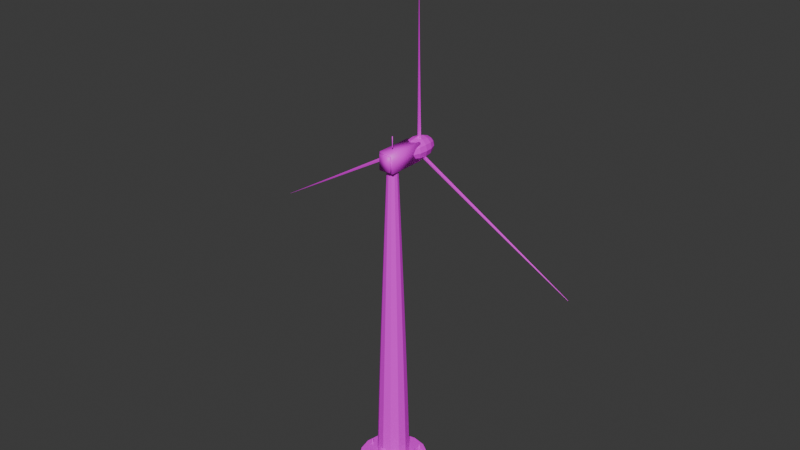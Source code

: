 # Source: aerogeneradorOptimizado.blend  (saved by Blender 5.0.119; exported with 4.5.12 LTS)
import bpy
from mathutils import Matrix  # noqa: F401  (used for matrix-valued properties, if any)

bpy.ops.wm.read_factory_settings(use_empty=True)
scene = bpy.context.scene
scene.name = 'Scene'

# ---- collections
col_collection = bpy.data.collections.new('Collection'); scene.collection.children.link(col_collection)

# ---- images (referenced by path relative to the original .blend; pixels are not part of the script)
import os
ASSET_DIR = os.environ.get("B2B_ASSET_DIR", "")  # directory of the original .blend (textures are referenced by path, not embedded)
HERE = os.path.dirname(os.path.abspath(__file__))  # packed textures are extracted next to this script under _unpacked/

def load_image(name, relpath, width, height, colorspace="sRGB"):
    """Load a texture the original file referenced (path relative to the .blend, or extracted next to this script)."""
    p = next((c for c in (os.path.join(HERE, relpath), os.path.join(ASSET_DIR, relpath)) if relpath and os.path.exists(c)), "")
    if p:
        img = bpy.data.images.load(p, check_existing=True)
        img.name = name
    else:  # same state as the original file: an image datablock whose file is absent (Cycles renders it pink)
        img = bpy.data.images.new(name, width, height)
        img.source = "FILE"
        img.filepath = "//" + (relpath or name)
    img.colorspace_settings.name = colorspace
    return img
img_aerogeneradorpng_png = load_image('aerogeneradorpng.png', 'aerogeneradorpng.png', 1024, 1024, 'sRGB')

# ---- materials (node trees are filled in below, after node groups)
mat_material_003 = bpy.data.materials.new('Material.003')

# ---- material node trees
mat_material_003.use_nodes = True; mat_material_003.node_tree.nodes.clear()
_N = mat_material_003.node_tree.nodes; _L = mat_material_003.node_tree.links
n0 = _N.new('ShaderNodeBsdfPrincipled'); n0.name = 'Principled BSDF'; n0.location = (-200, 100)
n1 = _N.new('ShaderNodeOutputMaterial'); n1.name = 'Material Output'; n1.location = (200, 100)
n2 = _N.new('ShaderNodeTexImage'); n2.name = 'Image Texture'; n2.location = (-614, 30)
n2.image = img_aerogeneradorpng_png
_L.new(n0.outputs[0], n1.inputs[0])
_L.new(n2.outputs[0], n0.inputs[0])
n1.is_active_output = True

# ---- world
world_world = bpy.data.worlds.new('World'); scene.world = world_world
world_world.use_nodes = True; world_world.node_tree.nodes.clear()
_N = world_world.node_tree.nodes; _L = world_world.node_tree.links
n0 = _N.new('ShaderNodeOutputWorld'); n0.name = 'World Output'; n0.location = (200, 100)
n1 = _N.new('ShaderNodeBackground'); n1.name = 'Background'; n1.location = (-200, 100)
n1.inputs[0].default_value = (0.05088, 0.05088, 0.05088, 1.0)
_L.new(n1.outputs[0], n0.inputs[0])
n0.is_active_output = True
world_world.color = (0.05088, 0.05088, 0.05088)
world_world.sun_shadow_jitter_overblur = 0.0

# ---- meshes
me_aspa_3 = bpy.data.meshes.new('Aspa_3')
me_aspa_3.from_pydata([(0.0, 8.2, 76.98), (-0.05, 8.28, 77.06), (-0.2, 8.35, 77.32), (-0.4, 8.27, 77.67), (-0.5, 8.2, 77.84), (-0.3, 8.15, 77.5), (-3.897, 8.2, 74.73), (-3.944, 8.267, 74.81), (-4.082, 8.315, 75.05), (-4.261, 8.223, 75.36), (-4.349, 8.149, 75.51), (-4.167, 8.124, 75.2), (-7.794, 8.2, 72.48), (-7.838, 8.256, 72.55), (-7.962, 8.285, 72.77), (-8.12, 8.184, 73.04), (-8.198, 8.109, 73.18), (-8.034, 8.105, 72.89), (-11.69, 8.2, 70.23), (-11.73, 8.245, 70.3), (-11.84, 8.258, 70.49), (-11.98, 8.154, 70.73), (-12.05, 8.08, 70.84), (-11.9, 8.093, 70.59), (-15.59, 8.2, 67.98), (-15.62, 8.235, 68.04), (-15.72, 8.236, 68.21), (-15.84, 8.132, 68.41), (-15.89, 8.062, 68.51), (-15.77, 8.087, 68.29), (-19.49, 8.2, 65.73), (-19.52, 8.226, 65.78), (-19.6, 8.218, 65.92), (-19.69, 8.119, 66.09), (-19.74, 8.054, 66.17), (-19.63, 8.087, 65.99), (-23.38, 8.2, 63.48), (-23.41, 8.219, 63.52), (-23.48, 8.204, 63.64), (-23.55, 8.114, 63.77), (-23.59, 8.057, 63.83), (-23.5, 8.093, 63.69), (-27.28, 8.2, 61.23), (-27.3, 8.212, 61.26), (-27.35, 8.195, 61.35), (-27.41, 8.118, 61.46), (-27.44, 8.07, 61.5), (-27.37, 8.106, 61.39), (-31.18, 8.2, 58.98), (-31.19, 8.207, 59.0), (-31.23, 8.191, 59.07), (-31.27, 8.13, 59.14), (-31.29, 8.093, 59.17), (-31.24, 8.125, 59.09), (-35.07, 8.2, 56.73), (-35.08, 8.203, 56.74), (-35.11, 8.191, 56.78), (-35.13, 8.15, 56.83), (-35.14, 8.126, 56.84), (-35.11, 8.149, 56.79), (-38.97, 8.2, 54.48), (-38.97, 8.201, 54.48), (-38.98, 8.195, 54.5), (-38.99, 8.178, 54.52), (-39.0, 8.168, 54.52), (-38.99, 8.178, 54.5), (-3.815e-06, 8.0, 7.629e-06), (-3.815e-06, 8.0, 1.0), (3.061, 7.391, 7.629e-06), (3.061, 7.391, 1.0), (5.657, 5.657, 7.629e-06), (5.657, 5.657, 1.0), (7.391, 3.061, 7.629e-06), (7.391, 3.061, 1.0), (8.0, 0.0, 0.0), (8.0, 0.0, 1.0), (7.391, -3.061, 7.629e-06), (7.391, -3.061, 1.0), (5.657, -5.657, 7.629e-06), (5.657, -5.657, 1.0), (3.061, -7.391, 7.629e-06), (3.061, -7.391, 1.0), (-3.815e-06, -8.0, 7.629e-06), (-3.815e-06, -8.0, 1.0), (-3.061, -7.391, 0.0), (-3.061, -7.391, 1.0), (-5.657, -5.657, 7.629e-06), (-5.657, -5.657, 1.0), (-7.391, -3.061, 7.629e-06), (-7.391, -3.061, 1.0), (-8.0, 0.0, 7.629e-06), (-8.0, 0.0, 1.0), (-7.391, 3.061, 7.629e-06), (-7.391, 3.061, 1.0), (-5.657, 5.657, 7.629e-06), (-5.657, 5.657, 1.0), (-3.061, 7.391, 0.0), (-3.061, 7.391, 1.0), (-3.815e-06, 5.0, 0.5), (-3.815e-06, 5.0, 2.5), (1.913, 4.619, 0.5), (1.913, 4.619, 2.5), (3.536, 3.536, 0.5), (3.536, 3.536, 2.5), (4.619, 1.913, 0.5), (4.619, 1.913, 2.5), (5.0, 0.0, 0.5), (5.0, 0.0, 2.5), (4.619, -1.913, 0.5), (4.619, -1.913, 2.5), (3.536, -3.536, 0.5), (3.536, -3.536, 2.5), (1.913, -4.619, 0.5), (1.913, -4.619, 2.5), (-3.815e-06, -5.0, 0.5), (-3.815e-06, -5.0, 2.5), (-1.913, -4.619, 0.5), (-1.913, -4.619, 2.5), (-3.536, -3.536, 0.5), (-3.536, -3.536, 2.5), (-4.619, -1.913, 0.5), (-4.619, -1.913, 2.5), (-5.0, 0.0, 0.5), (-5.0, 0.0, 2.5), (-4.619, 1.913, 0.5), (-4.619, 1.913, 2.5), (-3.536, 3.536, 0.5), (-3.536, 3.536, 2.5), (-1.913, 4.619, 0.5), (-1.913, 4.619, 2.5), (6.5, 0.2, 1.0), (6.5, 0.2, 2.2), (6.673, 0.1, 1.0), (6.673, 0.1, 2.2), (6.673, -0.1, 1.0), (6.673, -0.1, 2.2), (6.5, -0.2, 1.0), (6.5, -0.2, 2.2), (6.327, -0.1, 1.0), (6.327, -0.1, 2.2), (6.327, 0.1, 1.0), (6.327, 0.1, 2.2), (3.25, 5.829, 1.0), (3.25, 5.829, 2.2), (3.423, 5.729, 1.0), (3.423, 5.729, 2.2), (3.423, 5.529, 1.0), (3.423, 5.529, 2.2), (3.25, 5.429, 1.0), (3.25, 5.429, 2.2), (3.077, 5.529, 1.0), (3.077, 5.529, 2.2), (3.077, 5.729, 1.0), (3.077, 5.729, 2.2), (-3.25, 5.829, 1.0), (-3.25, 5.829, 2.2), (-3.077, 5.729, 1.0), (-3.077, 5.729, 2.2), (-3.077, 5.529, 1.0), (-3.077, 5.529, 2.2), (-3.25, 5.429, 1.0), (-3.25, 5.429, 2.2), (-3.423, 5.529, 1.0), (-3.423, 5.529, 2.2), (-3.423, 5.729, 1.0), (-3.423, 5.729, 2.2), (-6.5, 0.2, 1.0), (-6.5, 0.2, 2.2), (-6.327, 0.1, 1.0), (-6.327, 0.1, 2.2), (-6.327, -0.1, 1.0), (-6.327, -0.1, 2.2), (-6.5, -0.2, 1.0), (-6.5, -0.2, 2.2), (-6.673, -0.1, 1.0), (-6.673, -0.1, 2.2), (-6.673, 0.1, 1.0), (-6.673, 0.1, 2.2), (-3.25, -5.429, 1.0), (-3.25, -5.429, 2.2), (-3.077, -5.529, 1.0), (-3.077, -5.529, 2.2), (-3.077, -5.729, 1.0), (-3.077, -5.729, 2.2), (-3.25, -5.829, 1.0), (-3.25, -5.829, 2.2), (-3.423, -5.729, 1.0), (-3.423, -5.729, 2.2), (-3.423, -5.529, 1.0), (-3.423, -5.529, 2.2), (3.25, -5.429, 1.0), (3.25, -5.429, 2.2), (3.423, -5.529, 1.0), (3.423, -5.529, 2.2), (3.423, -5.729, 1.0), (3.423, -5.729, 2.2), (3.25, -5.829, 1.0), (3.25, -5.829, 2.2), (3.077, -5.729, 1.0), (3.077, -5.729, 2.2), (3.077, -5.529, 1.0), (3.077, -5.529, 2.2), (3.8, 0.0, 1.2), (3.291, 1.9, 1.2), (1.9, 3.291, 1.2), (-3.815e-06, 3.8, 1.2), (-1.9, 3.291, 1.2), (-3.291, 1.9, 1.2), (-3.8, 0.0, 1.2), (-3.291, -1.9, 1.2), (-1.9, -3.291, 1.2), (-3.815e-06, -3.8, 1.2), (1.9, -3.291, 1.2), (3.291, -1.9, 1.2), (3.586, 0.0, 10.58), (3.105, 1.793, 10.58), (1.793, 3.105, 10.58), (-1.907e-06, 3.586, 10.58), (-1.793, 3.105, 10.58), (-3.105, 1.793, 10.58), (-3.586, 0.0, 10.58), (-3.105, -1.793, 10.58), (-1.793, -3.105, 10.58), (-1.907e-06, -3.586, 10.58), (1.793, -3.105, 10.58), (3.105, -1.793, 10.58), (3.307, 0.0, 19.95), (2.864, 1.654, 19.95), (1.654, 2.864, 19.95), (0.0, 3.307, 19.95), (-1.654, 2.864, 19.95), (-2.864, 1.654, 19.95), (-3.307, 0.0, 19.95), (-2.864, -1.654, 19.95), (-1.654, -2.864, 19.95), (0.0, -3.307, 19.95), (1.654, -2.864, 19.95), (2.864, -1.654, 19.95), (2.999, 0.0, 29.33), (2.597, 1.499, 29.33), (1.499, 2.597, 29.33), (0.0, 2.999, 29.33), (-1.499, 2.597, 29.33), (-2.597, 1.499, 29.33), (-2.999, 0.0, 29.33), (-2.597, -1.499, 29.33), (-1.499, -2.597, 29.33), (0.0, -2.999, 29.33), (1.499, -2.597, 29.33), (2.597, -1.499, 29.33), (2.668, 0.0, 38.7), (2.311, 1.334, 38.7), (1.334, 2.311, 38.7), (-1.907e-06, 2.668, 38.7), (-1.334, 2.311, 38.7), (-2.311, 1.334, 38.7), (-2.668, 0.0, 38.7), (-2.311, -1.334, 38.7), (-1.334, -2.311, 38.7), (-1.907e-06, -2.668, 38.7), (1.334, -2.311, 38.7), (2.311, -1.334, 38.7), (2.321, 0.0, 48.08), (2.01, 1.16, 48.08), (1.16, 2.01, 48.08), (0.0, 2.321, 48.08), (-1.16, 2.01, 48.08), (-2.01, 1.16, 48.08), (-2.321, 0.0, 48.08), (-2.01, -1.16, 48.08), (-1.16, -2.01, 48.08), (0.0, -2.321, 48.08), (1.16, -2.01, 48.08), (2.01, -1.16, 48.08), (1.959, 0.0, 57.45), (1.697, 0.9795, 57.45), (0.9795, 1.697, 57.45), (-1.907e-06, 1.959, 57.45), (-0.9795, 1.697, 57.45), (-1.697, 0.9795, 57.45), (-1.959, 0.0, 57.45), (-1.697, -0.9795, 57.45), (-0.9795, -1.697, 57.45), (-1.907e-06, -1.959, 57.45), (0.9795, -1.697, 57.45), (1.697, -0.9795, 57.45), (1.585, 0.0, 66.82), (1.373, 0.7925, 66.82), (0.7925, 1.373, 66.82), (-1.907e-06, 1.585, 66.82), (-0.7925, 1.373, 66.82), (-1.373, 0.7925, 66.82), (-1.585, 0.0, 66.82), (-1.373, -0.7925, 66.82), (-0.7925, -1.373, 66.82), (-1.907e-06, -1.585, 66.82), (0.7925, -1.373, 66.82), (1.373, -0.7925, 66.82), (1.2, 0.0, 76.2), (1.039, 0.6, 76.2), (0.6, 1.039, 76.2), (-5.96e-07, 1.2, 76.2), (-0.6, 1.039, 76.2), (-1.039, 0.6, 76.2), (-1.2, 0.0, 76.2), (-1.039, -0.6, 76.2), (-0.6, -1.039, 76.2), (-5.96e-07, -1.2, 76.2), (0.6, -1.039, 76.2), (1.039, -0.6, 76.2), (-0.5, -3.9, 2.5), (-0.5, -3.9, 4.5), (-0.5, -3.5, 2.5), (-0.5, -3.5, 4.5), (0.5, -3.9, 2.5), (0.5, -3.9, 4.5), (0.5, -3.5, 2.5), (0.5, -3.5, 4.5), (-0.65, -4.15, 4.5), (-0.65, -4.15, 4.7), (-0.65, -3.55, 4.5), (-0.65, -3.55, 4.7), (0.65, -4.15, 4.5), (0.65, -4.15, 4.7), (0.65, -3.55, 4.5), (0.65, -3.55, 4.7), (-1.75, -2.0, 74.88), (-1.75, -2.0, 79.08), (-1.75, 7.0, 74.88), (-1.75, 7.0, 79.08), (1.75, -2.0, 74.88), (1.75, -2.0, 79.08), (1.75, 7.0, 74.88), (1.75, 7.0, 79.08), (-1.4, -2.5, 75.23), (-1.4, -2.5, 78.73), (-1.4, -1.5, 75.23), (-1.4, -1.5, 78.73), (1.4, -2.5, 75.23), (1.4, -2.5, 78.73), (1.4, -1.5, 75.23), (1.4, -1.5, 78.73), (0.0, 0.1, 79.73), (0.0, 0.1, 82.23), (0.0866, 0.05, 79.73), (0.0866, 0.05, 82.23), (0.0866, -0.05, 79.73), (0.0866, -0.05, 82.23), (0.0, -0.1, 79.73), (0.0, -0.1, 82.23), (-0.0866, -0.05, 79.73), (-0.0866, -0.05, 82.23), (-0.0866, 0.05, 79.73), (-0.0866, 0.05, 82.23), (-7.105e-15, 3.52, 76.98), (1.192e-07, 6.409, 79.38), (0.0, 8.2, 79.58), (1.192e-07, 9.991, 79.38), (7.105e-15, 12.88, 76.98), (0.4975, 3.876, 77.84), (0.9192, 4.891, 78.57), (1.201, 6.409, 79.06), (1.3, 8.2, 79.23), (1.201, 9.991, 79.06), (0.9192, 11.51, 78.57), (0.4975, 12.52, 77.84), (0.8617, 3.876, 77.48), (1.592, 4.891, 77.9), (2.08, 6.409, 78.18), (2.252, 8.2, 78.28), (2.08, 9.991, 78.18), (1.592, 11.51, 77.9), (0.8617, 12.52, 77.48), (0.995, 3.876, 76.98), (1.838, 4.891, 76.98), (2.402, 6.409, 76.98), (2.6, 8.2, 76.98), (2.402, 9.991, 76.98), (1.838, 11.51, 76.98), (0.995, 12.52, 76.98), (0.8617, 3.876, 76.48), (1.592, 4.891, 76.06), (2.08, 6.409, 75.78), (2.252, 8.2, 75.68), (2.08, 9.991, 75.78), (1.592, 11.51, 76.06), (0.8617, 12.52, 76.48), (0.4975, 3.876, 76.12), (0.9192, 4.891, 75.39), (1.201, 6.409, 74.9), (1.3, 8.2, 74.73), (1.201, 9.991, 74.9), (0.9192, 11.51, 75.39), (0.4975, 12.52, 76.12), (-8.941e-08, 3.876, 75.98), (-5.96e-08, 4.891, 75.14), (-1.192e-07, 6.409, 74.58), (0.0, 8.2, 74.38), (-1.192e-07, 9.991, 74.58), (-5.96e-08, 11.51, 75.14), (-1.192e-07, 12.52, 75.98), (-0.4975, 3.876, 76.12), (-0.9192, 4.891, 75.39), (-1.201, 6.409, 74.9), (-1.3, 8.2, 74.73), (-1.201, 9.991, 74.9), (-0.9192, 11.51, 75.39), (-0.4975, 12.52, 76.12), (-0.8617, 3.876, 76.48), (-1.592, 4.891, 76.06), (-2.08, 6.409, 75.78), (-2.252, 8.2, 75.68), (-2.08, 9.991, 75.78), (-1.592, 11.51, 76.06), (-0.8617, 12.52, 76.48), (-0.995, 3.876, 76.98), (-1.838, 4.891, 76.98), (-2.402, 6.409, 76.98), (-2.6, 8.2, 76.98), (-2.402, 9.991, 76.98), (-1.838, 11.51, 76.98), (-0.995, 12.52, 76.98), (-0.8617, 3.876, 77.48), (-1.592, 4.891, 77.9), (-2.08, 6.409, 78.18), (-2.252, 8.2, 78.28), (-2.08, 9.991, 78.18), (-1.592, 11.51, 77.9), (-0.8617, 12.52, 77.48), (-0.4975, 3.876, 77.84), (-0.9192, 4.891, 78.57), (-1.201, 6.409, 79.06), (-1.3, 8.2, 79.23), (-1.201, 9.991, 79.06), (-0.9192, 11.51, 78.57), (-0.4975, 12.52, 77.84), (1.192e-07, 3.876, 77.97), (2.384e-07, 4.891, 78.82), (2.384e-07, 11.51, 78.82), (1.192e-07, 12.52, 77.97), (0.0, 8.2, 76.98), (0.1, 8.28, 76.98), (0.4, 8.35, 76.98), (0.8, 8.27, 76.98), (1.0, 8.2, 76.98), (0.6, 8.15, 76.98), (0.0, 8.2, 81.48), (0.0945, 8.267, 81.48), (0.3694, 8.315, 81.48), (0.7272, 8.223, 81.48), (0.9046, 8.149, 81.48), (0.5402, 8.124, 81.48), (0.0, 8.2, 85.98), (0.08793, 8.256, 85.98), (0.3364, 8.285, 85.98), (0.6519, 8.184, 85.98), (0.8069, 8.109, 85.98), (0.4796, 8.105, 85.98), (0.0, 8.2, 90.48), (0.08037, 8.245, 90.48), (0.3011, 8.258, 90.48), (0.5747, 8.154, 90.48), (0.7079, 8.08, 90.48), (0.4188, 8.093, 90.48), (0.0, 8.2, 94.98), (0.07191, 8.235, 94.98), (0.2641, 8.236, 94.98), (0.4965, 8.132, 94.98), (0.6085, 8.062, 94.98), (0.3582, 8.087, 94.98), (0.0, 8.2, 99.48), (0.06263, 8.226, 99.48), (0.2257, 8.218, 99.48), (0.4178, 8.119, 99.48), (0.5095, 8.054, 99.48), (0.2984, 8.087, 99.48), (0.0, 8.2, 104.0), (0.05265, 8.219, 104.0), (0.1862, 8.204, 104.0), (0.3394, 8.114, 104.0), (0.4117, 8.057, 104.0), (0.2399, 8.093, 104.0), (0.0, 8.2, 108.5), (0.04205, 8.212, 108.5), (0.146, 8.195, 108.5), (0.2621, 8.118, 108.5), (0.3162, 8.07, 108.5), (0.1832, 8.106, 108.5), (0.0, 8.2, 113.0), (0.03094, 8.207, 113.0), (0.1055, 8.191, 113.0), (0.1864, 8.13, 113.0), (0.2237, 8.093, 113.0), (0.1288, 8.125, 113.0), (0.0, 8.2, 117.5), (0.01943, 8.203, 117.5), (0.06511, 8.191, 117.5), (0.1132, 8.15, 117.5), (0.135, 8.126, 117.5), (0.07726, 8.149, 117.5), (0.0, 8.2, 122.0), (0.007631, 8.201, 122.0), (0.02512, 8.195, 122.0), (0.04293, 8.178, 122.0), (0.05088, 8.168, 122.0), (0.02894, 8.178, 122.0), (0.0, 8.2, 76.98), (-0.05, 8.28, 76.89), (-0.2, 8.35, 76.63), (-0.4, 8.27, 76.29), (-0.5, 8.2, 76.11), (-0.3, 8.15, 76.46), (3.897, 8.2, 74.73), (3.85, 8.267, 74.65), (3.712, 8.315, 74.41), (3.534, 8.223, 74.1), (3.445, 8.149, 73.94), (3.627, 8.124, 74.26), (7.794, 8.2, 72.48), (7.75, 8.256, 72.4), (7.626, 8.285, 72.19), (7.468, 8.184, 71.91), (7.391, 8.109, 71.78), (7.554, 8.105, 72.06), (11.69, 8.2, 70.23), (11.65, 8.245, 70.16), (11.54, 8.258, 69.97), (11.4, 8.154, 69.73), (11.34, 8.08, 69.61), (11.48, 8.093, 69.87), (15.59, 8.2, 67.98), (15.55, 8.235, 67.92), (15.46, 8.236, 67.75), (15.34, 8.132, 67.55), (15.28, 8.062, 67.45), (15.41, 8.087, 67.67), (19.49, 8.2, 65.73), (19.45, 8.226, 65.67), (19.37, 8.218, 65.53), (19.28, 8.119, 65.37), (19.23, 8.054, 65.29), (19.34, 8.087, 65.47), (23.38, 8.2, 63.48), (23.36, 8.219, 63.43), (23.29, 8.204, 63.32), (23.21, 8.114, 63.18), (23.18, 8.057, 63.12), (23.26, 8.093, 63.27), (27.28, 8.2, 61.23), (27.26, 8.212, 61.19), (27.21, 8.195, 61.1), (27.15, 8.118, 61.0), (27.12, 8.07, 60.95), (27.19, 8.106, 61.07), (31.18, 8.2, 58.98), (31.16, 8.207, 58.95), (31.12, 8.191, 58.89), (31.08, 8.13, 58.82), (31.07, 8.093, 58.78), (31.11, 8.125, 58.87), (35.07, 8.2, 56.73), (35.06, 8.203, 56.71), (35.04, 8.191, 56.67), (35.02, 8.15, 56.63), (35.01, 8.126, 56.61), (35.04, 8.149, 56.66), (38.97, 8.2, 54.48), (38.97, 8.201, 54.47), (38.96, 8.195, 54.46), (38.95, 8.178, 54.44), (38.95, 8.168, 54.43), (38.96, 8.178, 54.45)], [], [(0, 6, 7, 1), (1, 7, 8, 2), (2, 8, 9, 3), (3, 9, 10, 4), (4, 10, 11, 5), (5, 11, 6, 0), (6, 12, 13, 7), (7, 13, 14, 8), (8, 14, 15, 9), (9, 15, 16, 10), (10, 16, 17, 11), (11, 17, 12, 6), (12, 18, 19, 13), (13, 19, 20, 14), (14, 20, 21, 15), (15, 21, 22, 16), (16, 22, 23, 17), (17, 23, 18, 12), (18, 24, 25, 19), (19, 25, 26, 20), (20, 26, 27, 21), (21, 27, 28, 22), (22, 28, 29, 23), (23, 29, 24, 18), (24, 30, 31, 25), (25, 31, 32, 26), (26, 32, 33, 27), (27, 33, 34, 28), (28, 34, 35, 29), (29, 35, 30, 24), (30, 36, 37, 31), (31, 37, 38, 32), (32, 38, 39, 33), (33, 39, 40, 34), (34, 40, 41, 35), (35, 41, 36, 30), (36, 42, 43, 37), (37, 43, 44, 38), (38, 44, 45, 39), (39, 45, 46, 40), (40, 46, 47, 41), (41, 47, 42, 36), (42, 48, 49, 43), (43, 49, 50, 44), (44, 50, 51, 45), (45, 51, 52, 46), (46, 52, 53, 47), (47, 53, 48, 42), (48, 54, 55, 49), (49, 55, 56, 50), (50, 56, 57, 51), (51, 57, 58, 52), (52, 58, 59, 53), (53, 59, 54, 48), (54, 60, 61, 55), (55, 61, 62, 56), (56, 62, 63, 57), (57, 63, 64, 58), (58, 64, 65, 59), (59, 65, 60, 54), (66, 67, 69, 68), (68, 69, 71, 70), (70, 71, 73, 72), (72, 73, 75, 74), (74, 75, 77, 76), (76, 77, 79, 78), (78, 79, 81, 80), (80, 81, 83, 82), (82, 83, 85, 84), (84, 85, 87, 86), (86, 87, 89, 88), (88, 89, 91, 90), (90, 91, 93, 92), (92, 93, 95, 94), (69, 67, 97, 95, 93, 91, 89, 87, 85, 83, 81, 79, 77, 75, 73, 71), (94, 95, 97, 96), (96, 97, 67, 66), (66, 68, 70, 72, 74, 76, 78, 80, 82, 84, 86, 88, 90, 92, 94, 96), (98, 99, 101, 100), (100, 101, 103, 102), (102, 103, 105, 104), (104, 105, 107, 106), (106, 107, 109, 108), (108, 109, 111, 110), (110, 111, 113, 112), (112, 113, 115, 114), (114, 115, 117, 116), (116, 117, 119, 118), (118, 119, 121, 120), (120, 121, 123, 122), (122, 123, 125, 124), (124, 125, 127, 126), (101, 99, 129, 127, 125, 123, 121, 119, 117, 115, 113, 111, 109, 107, 105, 103), (126, 127, 129, 128), (128, 129, 99, 98), (98, 100, 102, 104, 106, 108, 110, 112, 114, 116, 118, 120, 122, 124, 126, 128), (130, 131, 133, 132), (132, 133, 135, 134), (134, 135, 137, 136), (136, 137, 139, 138), (133, 131, 141, 139, 137, 135), (138, 139, 141, 140), (140, 141, 131, 130), (130, 132, 134, 136, 138, 140), (142, 143, 145, 144), (144, 145, 147, 146), (146, 147, 149, 148), (148, 149, 151, 150), (145, 143, 153, 151, 149, 147), (150, 151, 153, 152), (152, 153, 143, 142), (142, 144, 146, 148, 150, 152), (154, 155, 157, 156), (156, 157, 159, 158), (158, 159, 161, 160), (160, 161, 163, 162), (157, 155, 165, 163, 161, 159), (162, 163, 165, 164), (164, 165, 155, 154), (154, 156, 158, 160, 162, 164), (166, 167, 169, 168), (168, 169, 171, 170), (170, 171, 173, 172), (172, 173, 175, 174), (169, 167, 177, 175, 173, 171), (174, 175, 177, 176), (176, 177, 167, 166), (166, 168, 170, 172, 174, 176), (178, 179, 181, 180), (180, 181, 183, 182), (182, 183, 185, 184), (184, 185, 187, 186), (181, 179, 189, 187, 185, 183), (186, 187, 189, 188), (188, 189, 179, 178), (178, 180, 182, 184, 186, 188), (190, 191, 193, 192), (192, 193, 195, 194), (194, 195, 197, 196), (196, 197, 199, 198), (193, 191, 201, 199, 197, 195), (198, 199, 201, 200), (200, 201, 191, 190), (190, 192, 194, 196, 198, 200), (202, 203, 215, 214), (203, 204, 216, 215), (204, 205, 217, 216), (205, 206, 218, 217), (206, 207, 219, 218), (207, 208, 220, 219), (208, 209, 221, 220), (209, 210, 222, 221), (210, 211, 223, 222), (211, 212, 224, 223), (212, 213, 225, 224), (213, 202, 214, 225), (214, 215, 227, 226), (215, 216, 228, 227), (216, 217, 229, 228), (217, 218, 230, 229), (218, 219, 231, 230), (219, 220, 232, 231), (220, 221, 233, 232), (221, 222, 234, 233), (222, 223, 235, 234), (223, 224, 236, 235), (224, 225, 237, 236), (225, 214, 226, 237), (226, 227, 239, 238), (227, 228, 240, 239), (228, 229, 241, 240), (229, 230, 242, 241), (230, 231, 243, 242), (231, 232, 244, 243), (232, 233, 245, 244), (233, 234, 246, 245), (234, 235, 247, 246), (235, 236, 248, 247), (236, 237, 249, 248), (237, 226, 238, 249), (238, 239, 251, 250), (239, 240, 252, 251), (240, 241, 253, 252), (241, 242, 254, 253), (242, 243, 255, 254), (243, 244, 256, 255), (244, 245, 257, 256), (245, 246, 258, 257), (246, 247, 259, 258), (247, 248, 260, 259), (248, 249, 261, 260), (249, 238, 250, 261), (250, 251, 263, 262), (251, 252, 264, 263), (252, 253, 265, 264), (253, 254, 266, 265), (254, 255, 267, 266), (255, 256, 268, 267), (256, 257, 269, 268), (257, 258, 270, 269), (258, 259, 271, 270), (259, 260, 272, 271), (260, 261, 273, 272), (261, 250, 262, 273), (262, 263, 275, 274), (263, 264, 276, 275), (264, 265, 277, 276), (265, 266, 278, 277), (266, 267, 279, 278), (267, 268, 280, 279), (268, 269, 281, 280), (269, 270, 282, 281), (270, 271, 283, 282), (271, 272, 284, 283), (272, 273, 285, 284), (273, 262, 274, 285), (274, 275, 287, 286), (275, 276, 288, 287), (276, 277, 289, 288), (277, 278, 290, 289), (278, 279, 291, 290), (279, 280, 292, 291), (280, 281, 293, 292), (281, 282, 294, 293), (282, 283, 295, 294), (283, 284, 296, 295), (284, 285, 297, 296), (285, 274, 286, 297), (286, 287, 299, 298), (287, 288, 300, 299), (288, 289, 301, 300), (289, 290, 302, 301), (290, 291, 303, 302), (291, 292, 304, 303), (292, 293, 305, 304), (293, 294, 306, 305), (294, 295, 307, 306), (295, 296, 308, 307), (296, 297, 309, 308), (297, 286, 298, 309), (310, 311, 313, 312), (312, 313, 317, 316), (316, 317, 315, 314), (314, 315, 311, 310), (312, 316, 314, 310), (317, 313, 311, 315), (318, 319, 321, 320), (320, 321, 325, 324), (324, 325, 323, 322), (322, 323, 319, 318), (320, 324, 322, 318), (325, 321, 319, 323), (326, 327, 329, 328), (328, 329, 333, 332), (332, 333, 331, 330), (330, 331, 327, 326), (328, 332, 330, 326), (333, 329, 327, 331), (334, 335, 337, 336), (336, 337, 341, 340), (340, 341, 339, 338), (338, 339, 335, 334), (336, 340, 338, 334), (341, 337, 335, 339), (342, 343, 345, 344), (344, 345, 347, 346), (346, 347, 349, 348), (348, 349, 351, 350), (345, 343, 353, 351, 349, 347), (350, 351, 353, 352), (352, 353, 343, 342), (342, 344, 346, 348, 350, 352), (358, 439, 365), (438, 357, 363, 364), (356, 355, 361, 362), (437, 436, 359, 360), (439, 438, 364, 365), (357, 356, 362, 363), (355, 437, 360, 361), (436, 354, 359), (360, 359, 366, 367), (365, 364, 371, 372), (363, 362, 369, 370), (361, 360, 367, 368), (359, 354, 366), (358, 365, 372), (364, 363, 370, 371), (362, 361, 368, 369), (372, 371, 378, 379), (370, 369, 376, 377), (368, 367, 374, 375), (366, 354, 373), (358, 372, 379), (371, 370, 377, 378), (369, 368, 375, 376), (367, 366, 373, 374), (373, 354, 380), (358, 379, 386), (378, 377, 384, 385), (376, 375, 382, 383), (374, 373, 380, 381), (379, 378, 385, 386), (377, 376, 383, 384), (375, 374, 381, 382), (385, 384, 391, 392), (383, 382, 389, 390), (381, 380, 387, 388), (386, 385, 392, 393), (384, 383, 390, 391), (382, 381, 388, 389), (380, 354, 387), (358, 386, 393), (393, 392, 399, 400), (391, 390, 397, 398), (389, 388, 395, 396), (387, 354, 394), (358, 393, 400), (392, 391, 398, 399), (390, 389, 396, 397), (388, 387, 394, 395), (398, 397, 404, 405), (396, 395, 402, 403), (394, 354, 401), (358, 400, 407), (399, 398, 405, 406), (397, 396, 403, 404), (395, 394, 401, 402), (400, 399, 406, 407), (358, 407, 414), (406, 405, 412, 413), (404, 403, 410, 411), (402, 401, 408, 409), (407, 406, 413, 414), (405, 404, 411, 412), (403, 402, 409, 410), (401, 354, 408), (411, 410, 417, 418), (409, 408, 415, 416), (414, 413, 420, 421), (412, 411, 418, 419), (410, 409, 416, 417), (408, 354, 415), (358, 414, 421), (413, 412, 419, 420), (421, 420, 427, 428), (419, 418, 425, 426), (417, 416, 423, 424), (415, 354, 422), (358, 421, 428), (420, 419, 426, 427), (418, 417, 424, 425), (416, 415, 422, 423), (424, 423, 430, 431), (422, 354, 429), (358, 428, 435), (427, 426, 433, 434), (425, 424, 431, 432), (423, 422, 429, 430), (428, 427, 434, 435), (426, 425, 432, 433), (358, 435, 439), (434, 433, 357, 438), (432, 431, 355, 356), (430, 429, 436, 437), (435, 434, 438, 439), (433, 432, 356, 357), (431, 430, 437, 355), (429, 354, 436), (440, 446, 447, 441), (441, 447, 448, 442), (442, 448, 449, 443), (443, 449, 450, 444), (444, 450, 451, 445), (445, 451, 446, 440), (446, 452, 453, 447), (447, 453, 454, 448), (448, 454, 455, 449), (449, 455, 456, 450), (450, 456, 457, 451), (451, 457, 452, 446), (452, 458, 459, 453), (453, 459, 460, 454), (454, 460, 461, 455), (455, 461, 462, 456), (456, 462, 463, 457), (457, 463, 458, 452), (458, 464, 465, 459), (459, 465, 466, 460), (460, 466, 467, 461), (461, 467, 468, 462), (462, 468, 469, 463), (463, 469, 464, 458), (464, 470, 471, 465), (465, 471, 472, 466), (466, 472, 473, 467), (467, 473, 474, 468), (468, 474, 475, 469), (469, 475, 470, 464), (470, 476, 477, 471), (471, 477, 478, 472), (472, 478, 479, 473), (473, 479, 480, 474), (474, 480, 481, 475), (475, 481, 476, 470), (476, 482, 483, 477), (477, 483, 484, 478), (478, 484, 485, 479), (479, 485, 486, 480), (480, 486, 487, 481), (481, 487, 482, 476), (482, 488, 489, 483), (483, 489, 490, 484), (484, 490, 491, 485), (485, 491, 492, 486), (486, 492, 493, 487), (487, 493, 488, 482), (488, 494, 495, 489), (489, 495, 496, 490), (490, 496, 497, 491), (491, 497, 498, 492), (492, 498, 499, 493), (493, 499, 494, 488), (494, 500, 501, 495), (495, 501, 502, 496), (496, 502, 503, 497), (497, 503, 504, 498), (498, 504, 505, 499), (499, 505, 500, 494), (506, 512, 513, 507), (507, 513, 514, 508), (508, 514, 515, 509), (509, 515, 516, 510), (510, 516, 517, 511), (511, 517, 512, 506), (512, 518, 519, 513), (513, 519, 520, 514), (514, 520, 521, 515), (515, 521, 522, 516), (516, 522, 523, 517), (517, 523, 518, 512), (518, 524, 525, 519), (519, 525, 526, 520), (520, 526, 527, 521), (521, 527, 528, 522), (522, 528, 529, 523), (523, 529, 524, 518), (524, 530, 531, 525), (525, 531, 532, 526), (526, 532, 533, 527), (527, 533, 534, 528), (528, 534, 535, 529), (529, 535, 530, 524), (530, 536, 537, 531), (531, 537, 538, 532), (532, 538, 539, 533), (533, 539, 540, 534), (534, 540, 541, 535), (535, 541, 536, 530), (536, 542, 543, 537), (537, 543, 544, 538), (538, 544, 545, 539), (539, 545, 546, 540), (540, 546, 547, 541), (541, 547, 542, 536), (542, 548, 549, 543), (543, 549, 550, 544), (544, 550, 551, 545), (545, 551, 552, 546), (546, 552, 553, 547), (547, 553, 548, 542), (548, 554, 555, 549), (549, 555, 556, 550), (550, 556, 557, 551), (551, 557, 558, 552), (552, 558, 559, 553), (553, 559, 554, 548), (554, 560, 561, 555), (555, 561, 562, 556), (556, 562, 563, 557), (557, 563, 564, 558), (558, 564, 565, 559), (559, 565, 560, 554), (560, 566, 567, 561), (561, 567, 568, 562), (562, 568, 569, 563), (563, 569, 570, 564), (564, 570, 571, 565), (565, 571, 566, 560)])
me_aspa_3.polygons.foreach_set('use_smooth', [0, 0, 0, 0, 0, 0, 0, 0, 0, 0, 0, 0, 0, 0, 0, 0, 0, 0, 0, 0, 0, 0, 0, 0, 0, 0, 0, 0, 0, 0, 0, 0, 0, 0, 0, 0, 0, 0, 0, 0, 0, 0, 0, 0, 0, 0, 0, 0, 0, 0, 0, 0, 0, 0, 0, 0, 0, 0, 0, 0, 0, 0, 0, 0, 0, 0, 0, 0, 0, 0, 0, 0, 0, 0, 0, 0, 0, 0, 0, 0, 0, 0, 0, 0, 0, 0, 0, 0, 0, 0, 0, 0, 0, 0, 0, 0, 0, 0, 0, 0, 0, 0, 0, 0, 0, 0, 0, 0, 0, 0, 0, 0, 0, 0, 0, 0, 0, 0, 0, 0, 0, 0, 0, 0, 0, 0, 0, 0, 0, 0, 0, 0, 0, 0, 0, 0, 1, 1, 1, 1, 1, 1, 1, 1, 0, 0, 0, 0, 0, 0, 0, 0, 0, 0, 0, 0, 0, 0, 0, 0, 0, 0, 0, 0, 0, 0, 0, 0, 0, 0, 0, 0, 0, 0, 0, 0, 0, 0, 0, 0, 0, 0, 0, 0, 0, 0, 0, 0, 0, 0, 0, 0, 0, 0, 0, 0, 0, 0, 0, 0, 0, 0, 0, 0, 0, 0, 0, 0, 0, 0, 0, 0, 0, 0, 0, 0, 0, 0, 0, 0, 0, 0, 0, 0, 0, 0, 0, 0, 0, 0, 0, 0, 0, 0, 0, 0, 0, 0, 0, 0, 0, 0, 0, 0, 0, 0, 0, 0, 0, 0, 0, 0, 1, 1, 1, 1, 1, 1, 1, 1, 1, 1, 1, 1, 1, 1, 1, 1, 1, 1, 1, 1, 0, 0, 0, 0, 0, 0, 0, 0, 0, 0, 0, 0, 0, 0, 0, 0, 0, 0, 0, 0, 0, 0, 0, 0, 0, 0, 0, 0, 0, 0, 0, 0, 0, 0, 0, 0, 0, 0, 0, 0, 0, 0, 0, 0, 0, 0, 0, 0, 0, 0, 0, 0, 0, 0, 0, 0, 0, 0, 0, 0, 0, 0, 0, 0, 0, 0, 0, 0, 0, 0, 0, 0, 0, 0, 0, 0, 0, 0, 0, 0, 0, 0, 0, 0, 0, 0, 0, 0, 0, 0, 0, 0, 0, 0, 0, 0, 0, 0, 0, 0, 0, 0, 0, 0, 0, 0, 0, 0, 0, 0, 0, 0, 0, 0, 0, 0, 0, 0, 0, 0, 0, 0, 0, 0, 0, 0, 0, 0, 0, 0, 0, 0, 0, 0, 0, 0, 0, 0, 0, 0, 0, 0, 0, 0, 0, 0, 0, 0, 0, 0, 0, 0, 0, 0, 0, 0, 0, 0, 0, 0, 0, 0, 0, 0, 0, 0, 0, 0, 0, 0, 0, 0, 0, 0, 0, 0, 0, 0, 0, 0, 0, 0, 0, 0, 0, 0, 0, 0, 0, 0, 0, 0, 0, 0, 0, 0, 0, 0, 0, 0, 0, 0, 0, 0, 0, 0, 0, 0, 0, 0, 0, 0, 0, 0, 0, 0])
_uv = me_aspa_3.uv_layers.new(name='UVMap')
_uv.uv.foreach_set('vector', [0.6105, 6.102e-08, 0.6105, 0.08347, 0.6099, 0.08397, 0.6098, 0.0005199, 0.6098, 0.0005199, 0.6099, 0.08397, 0.6081, 0.08539, 0.6079, 0.002076, 0.6079, 0.002076, 0.6081, 0.08539, 0.6058, 0.08724, 0.6054, 0.004147, 0.6054, 0.004147, 0.6058, 0.08724, 0.6047, 0.08816, 0.6041, 0.005182, 0.6169, 0.005182, 0.6162, 0.08816, 0.6139, 0.08628, 0.6143, 0.003111, 0.6143, 0.003111, 0.6139, 0.08628, 0.6105, 0.08347, 0.6105, 1.631e-08, 0.6105, 0.08347, 0.6105, 0.1669, 0.6099, 0.1674, 0.6099, 0.08397, 0.6099, 0.08397, 0.6099, 0.1674, 0.6083, 0.1687, 0.6081, 0.08539, 0.6081, 0.08539, 0.6083, 0.1687, 0.6063, 0.1703, 0.6058, 0.08724, 0.6058, 0.08724, 0.6063, 0.1703, 0.6053, 0.1711, 0.6047, 0.08816, 0.6162, 0.08816, 0.6156, 0.1711, 0.6135, 0.1694, 0.6139, 0.08628, 0.6139, 0.08628, 0.6135, 0.1694, 0.6105, 0.1669, 0.6105, 0.08347, 0.6105, 0.1669, 0.6105, 0.2504, 0.61, 0.2508, 0.6099, 0.1674, 0.6099, 0.1674, 0.61, 0.2508, 0.6086, 0.252, 0.6083, 0.1687, 0.6083, 0.1687, 0.6086, 0.252, 0.6068, 0.2534, 0.6063, 0.1703, 0.6063, 0.1703, 0.6068, 0.2534, 0.6059, 0.2541, 0.6053, 0.1711, 0.6156, 0.1711, 0.615, 0.2541, 0.6131, 0.2526, 0.6135, 0.1694, 0.6135, 0.1694, 0.6131, 0.2526, 0.6105, 0.2504, 0.6105, 0.1669, 0.6105, 0.2504, 0.6105, 0.3339, 0.61, 0.3343, 0.61, 0.2508, 0.61, 0.2508, 0.61, 0.3343, 0.6088, 0.3353, 0.6086, 0.252, 0.6086, 0.252, 0.6088, 0.3353, 0.6073, 0.3365, 0.6068, 0.2534, 0.6068, 0.2534, 0.6073, 0.3365, 0.6066, 0.337, 0.6059, 0.2541, 0.615, 0.2541, 0.6144, 0.3371, 0.6128, 0.3358, 0.6131, 0.2526, 0.6131, 0.2526, 0.6128, 0.3358, 0.6105, 0.3339, 0.6105, 0.2504, 0.6105, 0.3339, 0.6105, 0.4174, 0.6101, 0.4177, 0.61, 0.3343, 0.61, 0.3343, 0.6101, 0.4177, 0.609, 0.4185, 0.6088, 0.3353, 0.6088, 0.3353, 0.609, 0.4185, 0.6078, 0.4195, 0.6073, 0.3365, 0.6073, 0.3365, 0.6078, 0.4195, 0.6072, 0.42, 0.6066, 0.337, 0.6144, 0.3371, 0.6137, 0.42, 0.6124, 0.4189, 0.6128, 0.3358, 0.6128, 0.3358, 0.6124, 0.4189, 0.6105, 0.4174, 0.6105, 0.3339, 0.6105, 0.4174, 0.6105, 0.5008, 0.6101, 0.5011, 0.6101, 0.4177, 0.6101, 0.4177, 0.6101, 0.5011, 0.6093, 0.5018, 0.609, 0.4185, 0.609, 0.4185, 0.6093, 0.5018, 0.6083, 0.5026, 0.6078, 0.4195, 0.6078, 0.4195, 0.6083, 0.5026, 0.6078, 0.503, 0.6072, 0.42, 0.6137, 0.42, 0.6131, 0.503, 0.612, 0.5021, 0.6124, 0.4189, 0.6124, 0.4189, 0.612, 0.5021, 0.6105, 0.5008, 0.6105, 0.4174, 0.6105, 0.5008, 0.6105, 0.5843, 0.6102, 0.5845, 0.6101, 0.5011, 0.6101, 0.5011, 0.6102, 0.5845, 0.6095, 0.5851, 0.6093, 0.5018, 0.6093, 0.5018, 0.6095, 0.5851, 0.6088, 0.5857, 0.6083, 0.5026, 0.6083, 0.5026, 0.6088, 0.5857, 0.6084, 0.586, 0.6078, 0.503, 0.6131, 0.503, 0.6125, 0.586, 0.6116, 0.5853, 0.612, 0.5021, 0.612, 0.5021, 0.6116, 0.5853, 0.6105, 0.5843, 0.6105, 0.5008, 0.6105, 0.5843, 0.6105, 0.6678, 0.6103, 0.668, 0.6102, 0.5845, 0.6102, 0.5845, 0.6103, 0.668, 0.6098, 0.6683, 0.6095, 0.5851, 0.6095, 0.5851, 0.6098, 0.6683, 0.6093, 0.6688, 0.6088, 0.5857, 0.6088, 0.5857, 0.6093, 0.6688, 0.609, 0.669, 0.6084, 0.586, 0.6125, 0.586, 0.6119, 0.669, 0.6113, 0.6685, 0.6116, 0.5853, 0.6116, 0.5853, 0.6113, 0.6685, 0.6105, 0.6678, 0.6105, 0.5843, 0.6105, 0.6678, 0.6105, 0.7513, 0.6103, 0.7514, 0.6103, 0.668, 0.6103, 0.668, 0.6103, 0.7514, 0.6101, 0.7516, 0.6098, 0.6683, 0.6098, 0.6683, 0.6101, 0.7516, 0.6097, 0.7519, 0.6093, 0.6688, 0.6093, 0.6688, 0.6097, 0.7519, 0.6096, 0.752, 0.609, 0.669, 0.6119, 0.669, 0.6113, 0.752, 0.611, 0.7517, 0.6113, 0.6685, 0.6113, 0.6685, 0.611, 0.7517, 0.6105, 0.7513, 0.6105, 0.6678, 0.6105, 0.7513, 0.6105, 0.8347, 0.6104, 0.8348, 0.6103, 0.7514, 0.6103, 0.7514, 0.6104, 0.8348, 0.6103, 0.8349, 0.6101, 0.7516, 0.6101, 0.7516, 0.6103, 0.8349, 0.6102, 0.835, 0.6097, 0.7519, 0.6097, 0.7519, 0.6102, 0.835, 0.6101, 0.835, 0.6096, 0.752, 0.6113, 0.752, 0.6108, 0.835, 0.6107, 0.8349, 0.611, 0.7517, 0.611, 0.7517, 0.6107, 0.8349, 0.6105, 0.8347, 0.6105, 0.7513, 0.5879, 0.4265, 0.5938, 0.4265, 0.5938, 0.4877, 0.5879, 0.4877, 0.5879, 0.4877, 0.5938, 0.4877, 0.5939, 0.5396, 0.588, 0.5396, 0.5817, 0.5396, 0.5758, 0.5396, 0.5759, 0.4877, 0.5819, 0.4877, 0.5819, 0.4877, 0.5759, 0.4877, 0.576, 0.4265, 0.5819, 0.4265, 0.5819, 0.4265, 0.576, 0.4265, 0.5759, 0.3653, 0.5819, 0.3653, 0.5819, 0.3653, 0.5759, 0.3653, 0.5758, 0.3134, 0.5817, 0.3134, 0.5878, 0.5396, 0.5819, 0.5396, 0.582, 0.4877, 0.5879, 0.4877, 0.5879, 0.4877, 0.582, 0.4877, 0.582, 0.4265, 0.5879, 0.4265, 0.5879, 0.4265, 0.582, 0.4265, 0.582, 0.3653, 0.5879, 0.3653, 0.5879, 0.3653, 0.582, 0.3653, 0.5819, 0.3134, 0.5878, 0.3134, 0.4436, 0.5432, 0.4376, 0.5432, 0.4378, 0.4913, 0.4437, 0.4913, 0.4437, 0.4913, 0.4378, 0.4913, 0.4378, 0.4301, 0.4438, 0.4301, 0.4438, 0.4301, 0.4378, 0.4301, 0.4378, 0.3689, 0.4437, 0.3689, 0.4437, 0.3689, 0.4378, 0.3689, 0.4376, 0.3171, 0.4436, 0.3171, 0.3583, 0.2321, 0.3511, 0.1725, 0.3511, 0.1108, 0.3583, 0.05634, 0.3715, 0.01743, 0.3888, 7.679e-09, 0.4075, 0.006704, 0.4247, 0.03652, 0.4379, 0.08492, 0.4451, 0.1445, 0.4451, 0.2063, 0.4379, 0.2607, 0.4247, 0.2996, 0.4075, 0.3171, 0.3888, 0.3104, 0.3715, 0.2805, 0.588, 0.3134, 0.5939, 0.3134, 0.5938, 0.3653, 0.5879, 0.3653, 0.5879, 0.3653, 0.5938, 0.3653, 0.5938, 0.4265, 0.5879, 0.4265, 0.539, 0.1725, 0.5319, 0.2321, 0.5187, 0.2805, 0.5014, 0.3104, 0.4827, 0.3171, 0.4654, 0.2996, 0.4522, 0.2607, 0.4451, 0.2063, 0.4451, 0.1445, 0.4522, 0.08492, 0.4654, 0.03652, 0.4827, 0.006704, 0.5014, 1.174e-08, 0.5187, 0.01743, 0.5319, 0.05634, 0.539, 0.1108, 0.5758, 0.5254, 0.5639, 0.5254, 0.5639, 0.4872, 0.5758, 0.4872, 0.5758, 0.4872, 0.5639, 0.4872, 0.5639, 0.4548, 0.5757, 0.4548, 0.4556, 0.4584, 0.4438, 0.4584, 0.4438, 0.426, 0.4557, 0.426, 0.4557, 0.426, 0.4438, 0.426, 0.4439, 0.3877, 0.4557, 0.3877, 0.4557, 0.3877, 0.4439, 0.3877, 0.4438, 0.3495, 0.4557, 0.3495, 0.4557, 0.3495, 0.4438, 0.3495, 0.4438, 0.3171, 0.4556, 0.3171, 0.5757, 0.4548, 0.5639, 0.4548, 0.5639, 0.4223, 0.5758, 0.4223, 0.5758, 0.4223, 0.5639, 0.4223, 0.5639, 0.3841, 0.5758, 0.3841, 0.5758, 0.3841, 0.5639, 0.3841, 0.5639, 0.3458, 0.5758, 0.3458, 0.5758, 0.3458, 0.5639, 0.3458, 0.5639, 0.3134, 0.5757, 0.3134, 0.5329, 0.5784, 0.5211, 0.5784, 0.5211, 0.5459, 0.533, 0.5459, 0.533, 0.5459, 0.5211, 0.5459, 0.5212, 0.5077, 0.533, 0.5077, 0.533, 0.5077, 0.5212, 0.5077, 0.5211, 0.4694, 0.533, 0.4694, 0.533, 0.4694, 0.5211, 0.4694, 0.5211, 0.437, 0.5329, 0.437, 0.4099, 0.3863, 0.4099, 0.4249, 0.4054, 0.4622, 0.3971, 0.4924, 0.3863, 0.511, 0.3747, 0.5152, 0.3639, 0.5043, 0.3556, 0.48, 0.3511, 0.446, 0.3511, 0.4074, 0.3556, 0.3701, 0.3639, 0.3399, 0.3747, 0.3213, 0.3863, 0.3171, 0.3971, 0.328, 0.4054, 0.3523, 0.5757, 0.5961, 0.5639, 0.5961, 0.5639, 0.5637, 0.5758, 0.5637, 0.5758, 0.5637, 0.5639, 0.5637, 0.5639, 0.5254, 0.5758, 0.5254, 0.5977, 0.1078, 0.5933, 0.1451, 0.585, 0.1753, 0.5742, 0.194, 0.5625, 0.1982, 0.5518, 0.1873, 0.5435, 0.163, 0.539, 0.1289, 0.539, 0.09032, 0.5435, 0.05307, 0.5518, 0.02283, 0.5625, 0.00419, 0.5742, -1.071e-08, 0.585, 0.01089, 0.5933, 0.03521, 0.5977, 0.06926, 0.4535, 0.5759, 0.4535, 0.5599, 0.455, 0.5599, 0.455, 0.5759, 0.4497, 0.5011, 0.4497, 0.4851, 0.4515, 0.4851, 0.4515, 0.5011, 0.533, 0.535, 0.533, 0.519, 0.5346, 0.519, 0.5346, 0.535, 0.5346, 0.535, 0.5346, 0.519, 0.5361, 0.519, 0.5361, 0.535, 0.4538, 0.4813, 0.4532, 0.4779, 0.4538, 0.4744, 0.455, 0.4744, 0.4556, 0.4779, 0.455, 0.4813, 0.4347, 0.513, 0.4347, 0.497, 0.4365, 0.497, 0.4365, 0.513, 0.452, 0.5759, 0.452, 0.5599, 0.4535, 0.5599, 0.4535, 0.5759, 0.4704, 0.5634, 0.471, 0.5599, 0.4722, 0.5599, 0.4728, 0.5634, 0.4722, 0.5668, 0.471, 0.5668, 0.4658, 0.5759, 0.4658, 0.5599, 0.4673, 0.5599, 0.4673, 0.5759, 0.5361, 0.5509, 0.5361, 0.535, 0.5379, 0.535, 0.5379, 0.5509, 0.5157, 0.5682, 0.5157, 0.5522, 0.5173, 0.5523, 0.5173, 0.5682, 0.5173, 0.5682, 0.5173, 0.5523, 0.5188, 0.5522, 0.5188, 0.5682, 0.4519, 0.502, 0.4519, 0.5057, 0.4508, 0.5085, 0.4497, 0.5075, 0.4497, 0.5038, 0.4508, 0.5011, 0.5366, 0.509, 0.5366, 0.493, 0.5383, 0.493, 0.5383, 0.509, 0.4643, 0.5759, 0.4643, 0.5599, 0.4658, 0.5599, 0.4658, 0.5759, 0.5366, 0.5124, 0.5372, 0.509, 0.5383, 0.509, 0.5389, 0.5124, 0.5383, 0.5159, 0.5372, 0.5159, 0.4566, 0.5759, 0.4566, 0.5599, 0.4581, 0.5599, 0.4581, 0.5759, 0.5361, 0.5669, 0.5361, 0.5509, 0.5379, 0.5509, 0.5379, 0.5669, 0.533, 0.551, 0.533, 0.535, 0.5346, 0.535, 0.5346, 0.551, 0.5346, 0.551, 0.5346, 0.535, 0.5361, 0.535, 0.5361, 0.551, 0.5199, 0.5597, 0.5188, 0.5569, 0.5188, 0.5532, 0.5199, 0.5522, 0.521, 0.555, 0.521, 0.5587, 0.4347, 0.5609, 0.4347, 0.5449, 0.4365, 0.5449, 0.4365, 0.5609, 0.455, 0.5759, 0.455, 0.5599, 0.4566, 0.5599, 0.4566, 0.5759, 0.4532, 0.4848, 0.4538, 0.4813, 0.455, 0.4813, 0.4556, 0.4848, 0.455, 0.4883, 0.4538, 0.4883, 0.4627, 0.5759, 0.4627, 0.5599, 0.4643, 0.5599, 0.4643, 0.5759, 0.4347, 0.529, 0.4347, 0.513, 0.4365, 0.513, 0.4365, 0.529, 0.533, 0.567, 0.533, 0.551, 0.5346, 0.551, 0.5346, 0.567, 0.5346, 0.567, 0.5346, 0.551, 0.5361, 0.551, 0.5361, 0.567, 0.5199, 0.5671, 0.5188, 0.5643, 0.5188, 0.5606, 0.5199, 0.5597, 0.521, 0.5624, 0.521, 0.5661, 0.4347, 0.5449, 0.4347, 0.529, 0.4365, 0.529, 0.4365, 0.5449, 0.4612, 0.5759, 0.4612, 0.5599, 0.4627, 0.5599, 0.4627, 0.5759, 0.4347, 0.4851, 0.4353, 0.4816, 0.4365, 0.4816, 0.4371, 0.4851, 0.4365, 0.4886, 0.4353, 0.4886, 0.4597, 0.5759, 0.4597, 0.5599, 0.4612, 0.5599, 0.4612, 0.5759, 0.5361, 0.535, 0.5361, 0.519, 0.5379, 0.519, 0.5379, 0.535, 0.4473, 0.5564, 0.4473, 0.5404, 0.4488, 0.5404, 0.4488, 0.5564, 0.4488, 0.5564, 0.4488, 0.5404, 0.4504, 0.5404, 0.4504, 0.5564, 0.471, 0.5737, 0.4704, 0.5703, 0.471, 0.5668, 0.4722, 0.5668, 0.4728, 0.5703, 0.4722, 0.5737, 0.4347, 0.4657, 0.4347, 0.4497, 0.4365, 0.4497, 0.4365, 0.4657, 0.4581, 0.5759, 0.4581, 0.5599, 0.4597, 0.5599, 0.4597, 0.5759, 0.4347, 0.492, 0.4353, 0.4886, 0.4365, 0.4886, 0.4371, 0.492, 0.4365, 0.4955, 0.4353, 0.4955, 0.4689, 0.5759, 0.4689, 0.5599, 0.4704, 0.5599, 0.4704, 0.5759, 0.4532, 0.4744, 0.4532, 0.4584, 0.455, 0.4584, 0.455, 0.4744, 0.4473, 0.5724, 0.4473, 0.5564, 0.4488, 0.5564, 0.4488, 0.5724, 0.4488, 0.5724, 0.4488, 0.5564, 0.4504, 0.5564, 0.4504, 0.5724, 0.4734, 0.5668, 0.4728, 0.5634, 0.4734, 0.5599, 0.4746, 0.5599, 0.4752, 0.5634, 0.4746, 0.5668, 0.4347, 0.4816, 0.4347, 0.4657, 0.4365, 0.4657, 0.4365, 0.4816, 0.4673, 0.5759, 0.4673, 0.5599, 0.4689, 0.5599, 0.4689, 0.5759, 0.4347, 0.5644, 0.4353, 0.5609, 0.4365, 0.5609, 0.4371, 0.5644, 0.4365, 0.5679, 0.4353, 0.5679, 0.1959, 1.0, 0.179, 0.9999, 0.18, 0.8749, 0.1959, 0.875, 0.179, 0.9999, 0.1667, 0.9996, 0.1683, 0.8747, 0.18, 0.8749, 0.3511, 0.9996, 0.3343, 0.9996, 0.3343, 0.8747, 0.3502, 0.8747, 0.3343, 0.9996, 0.3174, 0.9996, 0.3183, 0.8747, 0.3343, 0.8747, 0.2836, 0.9996, 0.2713, 0.9999, 0.2703, 0.8749, 0.282, 0.8747, 0.2713, 0.9999, 0.2544, 1.0, 0.2544, 0.875, 0.2703, 0.8749, 0.2544, 1.0, 0.2375, 0.9999, 0.2385, 0.8749, 0.2544, 0.875, 0.2375, 0.9999, 0.2251, 0.9996, 0.2268, 0.8747, 0.2385, 0.8749, 0.3174, 0.9996, 0.3005, 0.9997, 0.3005, 0.8747, 0.3164, 0.8747, 0.3005, 0.9997, 0.2836, 0.9996, 0.2846, 0.8747, 0.3005, 0.8747, 0.2251, 0.9996, 0.2128, 0.9999, 0.2118, 0.8749, 0.2235, 0.8747, 0.2128, 0.9999, 0.1959, 1.0, 0.1959, 0.875, 0.2118, 0.8749, 0.1959, 0.875, 0.18, 0.8749, 0.1812, 0.75, 0.1959, 0.7501, 0.18, 0.8749, 0.1683, 0.8747, 0.1705, 0.7497, 0.1812, 0.75, 0.3502, 0.8747, 0.3343, 0.8747, 0.3343, 0.7497, 0.349, 0.7497, 0.3343, 0.8747, 0.3183, 0.8747, 0.3196, 0.7497, 0.3343, 0.7497, 0.282, 0.8747, 0.2703, 0.8749, 0.2691, 0.75, 0.2798, 0.7497, 0.2703, 0.8749, 0.2544, 0.875, 0.2544, 0.7501, 0.2691, 0.75, 0.2544, 0.875, 0.2385, 0.8749, 0.2397, 0.75, 0.2544, 0.7501, 0.2385, 0.8749, 0.2268, 0.8747, 0.2289, 0.7497, 0.2397, 0.75, 0.3164, 0.8747, 0.3005, 0.8747, 0.3005, 0.7498, 0.3152, 0.7497, 0.3005, 0.8747, 0.2846, 0.8747, 0.2858, 0.7497, 0.3005, 0.7498, 0.2235, 0.8747, 0.2118, 0.8749, 0.2106, 0.75, 0.2214, 0.7497, 0.2118, 0.8749, 0.1959, 0.875, 0.1959, 0.7501, 0.2106, 0.75, 0.1959, 0.7501, 0.1812, 0.75, 0.1826, 0.625, 0.1959, 0.6251, 0.1812, 0.75, 0.1705, 0.7497, 0.1728, 0.6248, 0.1826, 0.625, 0.349, 0.7497, 0.3343, 0.7497, 0.3343, 0.6248, 0.3476, 0.6248, 0.3343, 0.7497, 0.3196, 0.7497, 0.3209, 0.6248, 0.3343, 0.6248, 0.2798, 0.7497, 0.2691, 0.75, 0.2677, 0.625, 0.2775, 0.6248, 0.2691, 0.75, 0.2544, 0.7501, 0.2544, 0.6251, 0.2677, 0.625, 0.2544, 0.7501, 0.2397, 0.75, 0.2411, 0.625, 0.2544, 0.6251, 0.2397, 0.75, 0.2289, 0.7497, 0.2313, 0.6248, 0.2411, 0.625, 0.3152, 0.7497, 0.3005, 0.7498, 0.3005, 0.6248, 0.3138, 0.6248, 0.3005, 0.7498, 0.2858, 0.7497, 0.2872, 0.6248, 0.3005, 0.6248, 0.2214, 0.7497, 0.2106, 0.75, 0.2092, 0.625, 0.219, 0.6248, 0.2106, 0.75, 0.1959, 0.7501, 0.1959, 0.6251, 0.2092, 0.625, 0.1959, 0.6251, 0.1826, 0.625, 0.1841, 0.5, 0.1959, 0.5001, 0.1826, 0.625, 0.1728, 0.6248, 0.1754, 0.4998, 0.1841, 0.5, 0.3476, 0.6248, 0.3343, 0.6248, 0.3343, 0.4998, 0.3461, 0.4998, 0.3343, 0.6248, 0.3209, 0.6248, 0.3224, 0.4998, 0.3343, 0.4998, 0.2775, 0.6248, 0.2677, 0.625, 0.2662, 0.5, 0.2749, 0.4998, 0.2677, 0.625, 0.2544, 0.6251, 0.2544, 0.5001, 0.2662, 0.5, 0.2544, 0.6251, 0.2411, 0.625, 0.2425, 0.5, 0.2544, 0.5001, 0.2411, 0.625, 0.2313, 0.6248, 0.2338, 0.4998, 0.2425, 0.5, 0.3138, 0.6248, 0.3005, 0.6248, 0.3005, 0.4999, 0.3124, 0.4998, 0.3005, 0.6248, 0.2872, 0.6248, 0.2886, 0.4998, 0.3005, 0.4999, 0.219, 0.6248, 0.2092, 0.625, 0.2078, 0.5, 0.2164, 0.4998, 0.2092, 0.625, 0.1959, 0.6251, 0.1959, 0.5001, 0.2078, 0.5, 0.1959, 0.5001, 0.1841, 0.5, 0.1856, 0.375, 0.1959, 0.3751, 0.1841, 0.5, 0.1754, 0.4998, 0.178, 0.3749, 0.1856, 0.375, 0.3461, 0.4998, 0.3343, 0.4998, 0.3343, 0.3749, 0.3446, 0.3749, 0.3343, 0.4998, 0.3224, 0.4998, 0.3239, 0.3749, 0.3343, 0.3749, 0.2749, 0.4998, 0.2662, 0.5, 0.2647, 0.375, 0.2722, 0.3749, 0.2662, 0.5, 0.2544, 0.5001, 0.2544, 0.3751, 0.2647, 0.375, 0.2544, 0.5001, 0.2425, 0.5, 0.2441, 0.375, 0.2544, 0.3751, 0.2425, 0.5, 0.2338, 0.4998, 0.2365, 0.3749, 0.2441, 0.375, 0.3124, 0.4998, 0.3005, 0.4999, 0.3005, 0.3749, 0.3108, 0.3749, 0.3005, 0.4999, 0.2886, 0.4998, 0.2902, 0.3749, 0.3005, 0.3749, 0.2164, 0.4998, 0.2078, 0.5, 0.2062, 0.375, 0.2138, 0.3749, 0.2078, 0.5, 0.1959, 0.5001, 0.1959, 0.3751, 0.2062, 0.375, 0.1959, 0.3751, 0.1856, 0.375, 0.1872, 0.2501, 0.1959, 0.2501, 0.1856, 0.375, 0.178, 0.3749, 0.1808, 0.2499, 0.1872, 0.2501, 0.3446, 0.3749, 0.3343, 0.3749, 0.3343, 0.2499, 0.343, 0.2499, 0.3343, 0.3749, 0.3239, 0.3749, 0.3256, 0.2499, 0.3343, 0.2499, 0.2722, 0.3749, 0.2647, 0.375, 0.2631, 0.2501, 0.2695, 0.2499, 0.2647, 0.375, 0.2544, 0.3751, 0.2544, 0.2501, 0.2631, 0.2501, 0.2544, 0.3751, 0.2441, 0.375, 0.2457, 0.2501, 0.2544, 0.2501, 0.2441, 0.375, 0.2365, 0.3749, 0.2393, 0.2499, 0.2457, 0.2501, 0.3108, 0.3749, 0.3005, 0.3749, 0.3005, 0.2499, 0.3092, 0.2499, 0.3005, 0.3749, 0.2902, 0.3749, 0.2918, 0.2499, 0.3005, 0.2499, 0.2138, 0.3749, 0.2062, 0.375, 0.2046, 0.2501, 0.211, 0.2499, 0.2062, 0.375, 0.1959, 0.3751, 0.1959, 0.2501, 0.2046, 0.2501, 0.1959, 0.2501, 0.1872, 0.2501, 0.1889, 0.1251, 0.1959, 0.1251, 0.1872, 0.2501, 0.1808, 0.2499, 0.1837, 0.125, 0.1889, 0.1251, 0.343, 0.2499, 0.3343, 0.2499, 0.3343, 0.125, 0.3413, 0.125, 0.3343, 0.2499, 0.3256, 0.2499, 0.3272, 0.125, 0.3343, 0.125, 0.2695, 0.2499, 0.2631, 0.2501, 0.2614, 0.1251, 0.2666, 0.125, 0.2631, 0.2501, 0.2544, 0.2501, 0.2544, 0.1251, 0.2614, 0.1251, 0.2544, 0.2501, 0.2457, 0.2501, 0.2473, 0.1251, 0.2544, 0.1251, 0.2457, 0.2501, 0.2393, 0.2499, 0.2422, 0.125, 0.2473, 0.1251, 0.3092, 0.2499, 0.3005, 0.2499, 0.3005, 0.125, 0.3075, 0.125, 0.3005, 0.2499, 0.2918, 0.2499, 0.2935, 0.125, 0.3005, 0.125, 0.211, 0.2499, 0.2046, 0.2501, 0.2029, 0.1251, 0.2081, 0.125, 0.2046, 0.2501, 0.1959, 0.2501, 0.1959, 0.1251, 0.2029, 0.1251, 0.1959, 0.1251, 0.1889, 0.1251, 0.1906, 8.286e-05, 0.1959, 0.0001132, 0.1889, 0.1251, 0.1837, 0.125, 0.1867, 0.0, 0.1906, 8.286e-05, 0.3413, 0.125, 0.3343, 0.125, 0.3343, 8.947e-06, 0.3396, 0.0, 0.3343, 0.125, 0.3272, 0.125, 0.3289, 0.0, 0.3343, 8.947e-06, 0.2666, 0.125, 0.2614, 0.1251, 0.2597, 8.286e-05, 0.2636, 0.0, 0.2614, 0.1251, 0.2544, 0.1251, 0.2544, 0.0001132, 0.2597, 8.286e-05, 0.2544, 0.1251, 0.2473, 0.1251, 0.249, 8.286e-05, 0.2544, 0.0001132, 0.2473, 0.1251, 0.2422, 0.125, 0.2451, 0.0, 0.249, 8.286e-05, 0.3075, 0.125, 0.3005, 0.125, 0.3005, 1.129e-05, 0.3058, 0.0, 0.3005, 0.125, 0.2935, 0.125, 0.2952, 0.0, 0.3005, 1.129e-05, 0.2081, 0.125, 0.2029, 0.1251, 0.2012, 8.286e-05, 0.2051, 0.0, 0.2029, 0.1251, 0.1959, 0.1251, 0.1959, 0.0001132, 0.2012, 8.286e-05, 0.4438, 0.541, 0.4438, 0.5144, 0.4473, 0.5144, 0.4473, 0.541, 0.498, 0.5789, 0.498, 0.5522, 0.5068, 0.5522, 0.5068, 0.5789, 0.4497, 0.4851, 0.4497, 0.4584, 0.4532, 0.4584, 0.4532, 0.4851, 0.5068, 0.5789, 0.5068, 0.5522, 0.5157, 0.5522, 0.5157, 0.5789, 0.4371, 0.3837, 0.4371, 0.4037, 0.4347, 0.4037, 0.4347, 0.3837, 0.4371, 0.4037, 0.4371, 0.4237, 0.4347, 0.4237, 0.4347, 0.4037, 0.4516, 0.5524, 0.4504, 0.5524, 0.4504, 0.5404, 0.4516, 0.5404, 0.4359, 0.4497, 0.4347, 0.4497, 0.4347, 0.4237, 0.4359, 0.4237, 0.4516, 0.5644, 0.4504, 0.5644, 0.4504, 0.5524, 0.4516, 0.5524, 0.4371, 0.4497, 0.4359, 0.4497, 0.4359, 0.4237, 0.4371, 0.4237, 0.4509, 0.5144, 0.4509, 0.5404, 0.4473, 0.5404, 0.4473, 0.5144, 0.5366, 0.493, 0.5366, 0.519, 0.533, 0.519, 0.533, 0.493, 0.4347, 0.497, 0.4099, 0.497, 0.4099, 0.3171, 0.4347, 0.3171, 0.4768, 0.5599, 0.452, 0.5599, 0.452, 0.4899, 0.4768, 0.4899, 0.5639, 0.4933, 0.539, 0.4933, 0.539, 0.3134, 0.5639, 0.3134, 0.4347, 0.5669, 0.4099, 0.5669, 0.4099, 0.497, 0.4347, 0.497, 0.539, 0.437, 0.5079, 0.437, 0.5079, 0.3171, 0.539, 0.3171, 0.5079, 0.437, 0.4768, 0.437, 0.4768, 0.3171, 0.5079, 0.3171, 0.4376, 0.5899, 0.4376, 0.5432, 0.4465, 0.5432, 0.4465, 0.5899, 0.4096, 0.5712, 0.3889, 0.5712, 0.3889, 0.5152, 0.4096, 0.5152, 0.539, 0.5959, 0.539, 0.5493, 0.5479, 0.5493, 0.5479, 0.5959, 0.5598, 0.5493, 0.539, 0.5493, 0.539, 0.4933, 0.5598, 0.4933, 0.4497, 0.4584, 0.4497, 0.5144, 0.4438, 0.5144, 0.4438, 0.4584, 0.5389, 0.437, 0.5389, 0.493, 0.533, 0.493, 0.533, 0.437, 0.4355, 0.3837, 0.4355, 0.3504, 0.4363, 0.3504, 0.4363, 0.3837, 0.4363, 0.3504, 0.4363, 0.3171, 0.4372, 0.3171, 0.4372, 0.3504, 0.4347, 0.3504, 0.4347, 0.3171, 0.4355, 0.3171, 0.4355, 0.3504, 0.4355, 0.3504, 0.4355, 0.3171, 0.4363, 0.3171, 0.4363, 0.3504, 0.45, 0.5119, 0.4497, 0.5102, 0.45, 0.5085, 0.4506, 0.5085, 0.4509, 0.5102, 0.4506, 0.5119, 0.4363, 0.3837, 0.4363, 0.3504, 0.4372, 0.3504, 0.4372, 0.3837, 0.4347, 0.3837, 0.4347, 0.3504, 0.4355, 0.3504, 0.4355, 0.3837, 0.4515, 0.4868, 0.4518, 0.4851, 0.4523, 0.4851, 0.4526, 0.4868, 0.4523, 0.4885, 0.4518, 0.4885, 0.3605, 0.5471, 0.3664, 0.5471, 0.3656, 0.557, 0.5095, 0.5387, 0.5095, 0.5185, 0.5202, 0.5185, 0.5177, 0.5387, 0.5095, 0.4946, 0.5095, 0.4708, 0.5202, 0.4708, 0.5211, 0.4946, 0.5095, 0.4505, 0.5095, 0.437, 0.5139, 0.437, 0.5177, 0.4505, 0.5095, 0.5522, 0.5095, 0.5387, 0.5177, 0.5387, 0.5139, 0.5522, 0.5095, 0.5185, 0.5095, 0.4946, 0.5211, 0.4946, 0.5202, 0.5185, 0.5095, 0.4708, 0.5095, 0.4505, 0.5177, 0.4505, 0.5202, 0.4708, 0.3736, 0.5471, 0.3795, 0.5471, 0.3744, 0.557, 0.37, 0.5654, 0.3744, 0.557, 0.3765, 0.5643, 0.374, 0.5789, 0.3656, 0.557, 0.37, 0.5654, 0.366, 0.5789, 0.3635, 0.5643, 0.4758, 0.3677, 0.4768, 0.4035, 0.4711, 0.4035, 0.4706, 0.3677, 0.4758, 0.4393, 0.473, 0.4696, 0.4689, 0.4696, 0.4706, 0.4393, 0.3744, 0.557, 0.3795, 0.5471, 0.3765, 0.5643, 0.3605, 0.5471, 0.3656, 0.557, 0.3635, 0.5643, 0.473, 0.3373, 0.4758, 0.3677, 0.4706, 0.3677, 0.4689, 0.3373, 0.4768, 0.4035, 0.4758, 0.4393, 0.4706, 0.4393, 0.4711, 0.4035, 0.4665, 0.3171, 0.4689, 0.3373, 0.4635, 0.3373, 0.4635, 0.3171, 0.4706, 0.3677, 0.4711, 0.4035, 0.4634, 0.4035, 0.4634, 0.3677, 0.4706, 0.4393, 0.4689, 0.4696, 0.4635, 0.4696, 0.4634, 0.4393, 0.3765, 0.5643, 0.3795, 0.5471, 0.3795, 0.5669, 0.3605, 0.5471, 0.3635, 0.5643, 0.3605, 0.5669, 0.4689, 0.3373, 0.4706, 0.3677, 0.4634, 0.3677, 0.4635, 0.3373, 0.4711, 0.4035, 0.4706, 0.4393, 0.4634, 0.4393, 0.4634, 0.4035, 0.4689, 0.4696, 0.4665, 0.4899, 0.4635, 0.4899, 0.4635, 0.4696, 0.3795, 0.5669, 0.3795, 0.5471, 0.3824, 0.5643, 0.3605, 0.5471, 0.3605, 0.5669, 0.3576, 0.5643, 0.4635, 0.3373, 0.4634, 0.3677, 0.4563, 0.3677, 0.458, 0.3373, 0.4634, 0.4035, 0.4634, 0.4393, 0.4563, 0.4393, 0.4557, 0.4035, 0.4635, 0.4696, 0.4635, 0.4899, 0.4606, 0.4899, 0.458, 0.4696, 0.4635, 0.3171, 0.4635, 0.3373, 0.458, 0.3373, 0.4606, 0.3171, 0.4634, 0.3677, 0.4634, 0.4035, 0.4557, 0.4035, 0.4563, 0.3677, 0.4634, 0.4393, 0.4635, 0.4696, 0.458, 0.4696, 0.4563, 0.4393, 0.5449, 0.2999, 0.5406, 0.2797, 0.5484, 0.2797, 0.5509, 0.2999, 0.539, 0.2558, 0.5406, 0.2319, 0.5484, 0.2319, 0.5475, 0.2558, 0.3849, 0.5789, 0.3824, 0.5643, 0.3846, 0.557, 0.3889, 0.5654, 0.3576, 0.5643, 0.3551, 0.5789, 0.3511, 0.5654, 0.3554, 0.557, 0.5406, 0.2797, 0.539, 0.2558, 0.5475, 0.2558, 0.5484, 0.2797, 0.5406, 0.2319, 0.5449, 0.2117, 0.5509, 0.2117, 0.5484, 0.2319, 0.3824, 0.5643, 0.3795, 0.5471, 0.3846, 0.557, 0.3605, 0.5471, 0.3576, 0.5643, 0.3554, 0.557, 0.5546, 0.3134, 0.5509, 0.2999, 0.559, 0.2999, 0.559, 0.3134, 0.5484, 0.2797, 0.5475, 0.2558, 0.559, 0.2558, 0.559, 0.2797, 0.5484, 0.2319, 0.5509, 0.2117, 0.559, 0.2117, 0.559, 0.2319, 0.3846, 0.557, 0.3795, 0.5471, 0.3854, 0.5471, 0.3605, 0.5471, 0.3554, 0.557, 0.3547, 0.5471, 0.5509, 0.2999, 0.5484, 0.2797, 0.559, 0.2797, 0.559, 0.2999, 0.5475, 0.2558, 0.5484, 0.2319, 0.559, 0.2319, 0.559, 0.2558, 0.5509, 0.2117, 0.5546, 0.1982, 0.559, 0.1982, 0.559, 0.2117, 0.559, 0.2797, 0.559, 0.2558, 0.5706, 0.2558, 0.5697, 0.2797, 0.559, 0.2319, 0.559, 0.2117, 0.5672, 0.2117, 0.5697, 0.2319, 0.3854, 0.5471, 0.3795, 0.5471, 0.3846, 0.5371, 0.3605, 0.5471, 0.3547, 0.5471, 0.3554, 0.5371, 0.559, 0.2999, 0.559, 0.2797, 0.5697, 0.2797, 0.5672, 0.2999, 0.559, 0.2558, 0.559, 0.2319, 0.5697, 0.2319, 0.5706, 0.2558, 0.559, 0.2117, 0.559, 0.1982, 0.5635, 0.1982, 0.5672, 0.2117, 0.559, 0.3134, 0.559, 0.2999, 0.5672, 0.2999, 0.5635, 0.3134, 0.3605, 0.5471, 0.3554, 0.5371, 0.3576, 0.5298, 0.5672, 0.2999, 0.5697, 0.2797, 0.5775, 0.2797, 0.5732, 0.2999, 0.5706, 0.2558, 0.5697, 0.2319, 0.5775, 0.2319, 0.579, 0.2558, 0.3889, 0.5287, 0.3846, 0.5371, 0.3824, 0.5298, 0.3849, 0.5152, 0.3554, 0.5371, 0.3511, 0.5287, 0.3551, 0.5152, 0.3576, 0.5298, 0.5697, 0.2797, 0.5706, 0.2558, 0.579, 0.2558, 0.5775, 0.2797, 0.5697, 0.2319, 0.5672, 0.2117, 0.5732, 0.2117, 0.5775, 0.2319, 0.3846, 0.5371, 0.3795, 0.5471, 0.3824, 0.5298, 0.4768, 0.5234, 0.4774, 0.4876, 0.4845, 0.4876, 0.4845, 0.5234, 0.4791, 0.4573, 0.4817, 0.437, 0.4846, 0.437, 0.4846, 0.4573, 0.4817, 0.6099, 0.4791, 0.5896, 0.4846, 0.5896, 0.4846, 0.6099, 0.4774, 0.5592, 0.4768, 0.5234, 0.4845, 0.5234, 0.4845, 0.5592, 0.4774, 0.4876, 0.4791, 0.4573, 0.4846, 0.4573, 0.4845, 0.4876, 0.3824, 0.5298, 0.3795, 0.5471, 0.3795, 0.5272, 0.3605, 0.5471, 0.3576, 0.5298, 0.3605, 0.5272, 0.4791, 0.5896, 0.4774, 0.5592, 0.4845, 0.5592, 0.4846, 0.5896, 0.4846, 0.6099, 0.4846, 0.5896, 0.49, 0.5896, 0.4876, 0.6099, 0.4845, 0.5592, 0.4845, 0.5234, 0.4922, 0.5234, 0.4917, 0.5592, 0.4845, 0.4876, 0.4846, 0.4573, 0.49, 0.4573, 0.4917, 0.4876, 0.3795, 0.5272, 0.3795, 0.5471, 0.3765, 0.5298, 0.3605, 0.5471, 0.3605, 0.5272, 0.3635, 0.5298, 0.4846, 0.5896, 0.4845, 0.5592, 0.4917, 0.5592, 0.49, 0.5896, 0.4845, 0.5234, 0.4845, 0.4876, 0.4917, 0.4876, 0.4922, 0.5234, 0.4846, 0.4573, 0.4846, 0.437, 0.4876, 0.437, 0.49, 0.4573, 0.4917, 0.4876, 0.49, 0.4573, 0.4941, 0.4573, 0.4969, 0.4876, 0.3765, 0.5298, 0.3795, 0.5471, 0.3744, 0.5371, 0.3605, 0.5471, 0.3635, 0.5298, 0.3656, 0.5371, 0.49, 0.5896, 0.4917, 0.5592, 0.4969, 0.5592, 0.4941, 0.5896, 0.4922, 0.5234, 0.4917, 0.4876, 0.4969, 0.4876, 0.498, 0.5234, 0.374, 0.5152, 0.3765, 0.5298, 0.3744, 0.5371, 0.37, 0.5287, 0.3635, 0.5298, 0.366, 0.5152, 0.37, 0.5287, 0.3656, 0.5371, 0.4917, 0.5592, 0.4922, 0.5234, 0.498, 0.5234, 0.4969, 0.5592, 0.3605, 0.5471, 0.3656, 0.5371, 0.3664, 0.5471, 0.5013, 0.5387, 0.4988, 0.5185, 0.5095, 0.5185, 0.5095, 0.5387, 0.498, 0.4946, 0.4988, 0.4708, 0.5095, 0.4708, 0.5095, 0.4946, 0.5013, 0.4505, 0.5051, 0.437, 0.5095, 0.437, 0.5095, 0.4505, 0.5051, 0.5522, 0.5013, 0.5387, 0.5095, 0.5387, 0.5095, 0.5522, 0.4988, 0.5185, 0.498, 0.4946, 0.5095, 0.4946, 0.5095, 0.5185, 0.4988, 0.4708, 0.5013, 0.4505, 0.5095, 0.4505, 0.5095, 0.4708, 0.3744, 0.5371, 0.3795, 0.5471, 0.3736, 0.5471, 0.6232, 0.5997, 0.6232, 0.5397, 0.624, 0.5397, 0.6241, 0.5997, 0.6241, 0.5997, 0.624, 0.5397, 0.6265, 0.5397, 0.6268, 0.5997, 0.6268, 0.5997, 0.6265, 0.5397, 0.6297, 0.5397, 0.6303, 0.5997, 0.6303, 0.5997, 0.6297, 0.5397, 0.6312, 0.5397, 0.6321, 0.5997, 0.6321, 0.5997, 0.6329, 0.5397, 0.6362, 0.5397, 0.6356, 0.5997, 0.6356, 0.5997, 0.6362, 0.5397, 0.641, 0.5397, 0.641, 0.5997, 0.6232, 0.5397, 0.6232, 0.4798, 0.624, 0.4798, 0.624, 0.5397, 0.624, 0.5397, 0.624, 0.4798, 0.6262, 0.4798, 0.6265, 0.5397, 0.6265, 0.5397, 0.6262, 0.4798, 0.629, 0.4798, 0.6297, 0.5397, 0.6297, 0.5397, 0.629, 0.4798, 0.6304, 0.4798, 0.6312, 0.5397, 0.6329, 0.5397, 0.6338, 0.4798, 0.6367, 0.4798, 0.6362, 0.5397, 0.6362, 0.5397, 0.6367, 0.4798, 0.641, 0.4798, 0.641, 0.5397, 0.6232, 0.4798, 0.6232, 0.4198, 0.6239, 0.4198, 0.624, 0.4798, 0.624, 0.4798, 0.6239, 0.4198, 0.6259, 0.4198, 0.6262, 0.4798, 0.6262, 0.4798, 0.6259, 0.4198, 0.6283, 0.4198, 0.629, 0.4798, 0.629, 0.4798, 0.6283, 0.4198, 0.6295, 0.4198, 0.6304, 0.4798, 0.6338, 0.4798, 0.6347, 0.4198, 0.6372, 0.4198, 0.6367, 0.4798, 0.6367, 0.4798, 0.6372, 0.4198, 0.641, 0.4198, 0.641, 0.4798, 0.6232, 0.4198, 0.6232, 0.3598, 0.6238, 0.3598, 0.6239, 0.4198, 0.6239, 0.4198, 0.6238, 0.3598, 0.6255, 0.3598, 0.6259, 0.4198, 0.6259, 0.4198, 0.6255, 0.3598, 0.6276, 0.3598, 0.6283, 0.4198, 0.6283, 0.4198, 0.6276, 0.3598, 0.6286, 0.3598, 0.6295, 0.4198, 0.6347, 0.4198, 0.6356, 0.3598, 0.6378, 0.3598, 0.6372, 0.4198, 0.6372, 0.4198, 0.6378, 0.3598, 0.641, 0.3598, 0.641, 0.4198, 0.6232, 0.3598, 0.6232, 0.2998, 0.6238, 0.2998, 0.6238, 0.3598, 0.6238, 0.3598, 0.6238, 0.2998, 0.6252, 0.2998, 0.6255, 0.3598, 0.6255, 0.3598, 0.6252, 0.2998, 0.6269, 0.2998, 0.6276, 0.3598, 0.6276, 0.3598, 0.6269, 0.2998, 0.6277, 0.2998, 0.6286, 0.3598, 0.6356, 0.3598, 0.6364, 0.2999, 0.6383, 0.2999, 0.6378, 0.3598, 0.6378, 0.3598, 0.6383, 0.2999, 0.641, 0.2998, 0.641, 0.3598, 0.6232, 0.2998, 0.6232, 0.2399, 0.6237, 0.2399, 0.6238, 0.2998, 0.6238, 0.2998, 0.6237, 0.2399, 0.6249, 0.2399, 0.6252, 0.2998, 0.6252, 0.2998, 0.6249, 0.2399, 0.6262, 0.2399, 0.6269, 0.2998, 0.6269, 0.2998, 0.6262, 0.2399, 0.6269, 0.2399, 0.6277, 0.2998, 0.6364, 0.2999, 0.6373, 0.2399, 0.6388, 0.2399, 0.6383, 0.2999, 0.6383, 0.2999, 0.6388, 0.2399, 0.641, 0.2399, 0.641, 0.2998, 0.6232, 0.2399, 0.6232, 0.1799, 0.6236, 0.1799, 0.6237, 0.2399, 0.6237, 0.2399, 0.6236, 0.1799, 0.6245, 0.1799, 0.6249, 0.2399, 0.6249, 0.2399, 0.6245, 0.1799, 0.6255, 0.1799, 0.6262, 0.2399, 0.6262, 0.2399, 0.6255, 0.1799, 0.626, 0.1799, 0.6269, 0.2399, 0.6373, 0.2399, 0.6382, 0.1799, 0.6393, 0.1799, 0.6388, 0.2399, 0.6388, 0.2399, 0.6393, 0.1799, 0.641, 0.1799, 0.641, 0.2399, 0.6232, 0.1799, 0.6232, 0.1199, 0.6235, 0.1199, 0.6236, 0.1799, 0.6236, 0.1799, 0.6235, 0.1199, 0.6241, 0.1199, 0.6245, 0.1799, 0.6245, 0.1799, 0.6241, 0.1199, 0.6249, 0.1199, 0.6255, 0.1799, 0.6255, 0.1799, 0.6249, 0.1199, 0.6252, 0.1199, 0.626, 0.1799, 0.6382, 0.1799, 0.639, 0.1199, 0.6398, 0.1199, 0.6393, 0.1799, 0.6393, 0.1799, 0.6398, 0.1199, 0.641, 0.1199, 0.641, 0.1799, 0.6232, 0.1199, 0.6232, 0.05997, 0.6234, 0.05997, 0.6235, 0.1199, 0.6235, 0.1199, 0.6234, 0.05997, 0.6238, 0.05997, 0.6241, 0.1199, 0.6241, 0.1199, 0.6238, 0.05997, 0.6242, 0.05997, 0.6249, 0.1199, 0.4373, 0.437, 0.4374, 0.377, 0.4376, 0.3771, 0.4376, 0.437, 0.639, 0.1199, 0.6398, 0.05997, 0.6403, 0.05997, 0.6398, 0.1199, 0.6398, 0.1199, 0.6403, 0.05997, 0.641, 0.05997, 0.641, 0.1199, 0.6232, 0.05997, 0.6232, 1.31e-06, 0.6233, 1.412e-06, 0.6234, 0.05997, 0.6234, 0.05997, 0.6233, 1.412e-06, 0.6234, 1.005e-06, 0.6238, 0.05997, 0.6238, 0.05997, 0.6234, 1.005e-06, 0.6236, 8.988e-08, 0.6242, 0.05997, 0.4374, 0.377, 0.4375, 0.3171, 0.4376, 0.3171, 0.4376, 0.3771, 0.6398, 0.05997, 0.6405, 2.237e-06, 0.6407, 1.525e-06, 0.6403, 0.05997, 0.6403, 0.05997, 0.6407, 1.525e-06, 0.641, 0.0, 0.641, 0.05997, 0.6232, 0.005416, 0.6226, 0.08888, 0.622, 0.08837, 0.6226, 0.004876, 0.6226, 0.004876, 0.622, 0.08837, 0.6202, 0.08688, 0.6207, 0.003253, 0.6207, 0.003253, 0.6202, 0.08688, 0.618, 0.08494, 0.6181, 0.001085, 0.6181, 0.001085, 0.618, 0.08494, 0.6169, 0.08398, 0.6169, -1.433e-08, 0.6041, -2.74e-09, 0.6041, 0.08398, 0.6018, 0.08595, 0.6016, 0.002167, 0.6016, 0.002167, 0.6018, 0.08595, 0.5983, 0.08888, 0.5977, 0.005415, 0.6226, 0.08888, 0.622, 0.1723, 0.6214, 0.1719, 0.622, 0.08837, 0.622, 0.08837, 0.6214, 0.1719, 0.6198, 0.1705, 0.6202, 0.08688, 0.6202, 0.08688, 0.6198, 0.1705, 0.6178, 0.1688, 0.618, 0.08494, 0.618, 0.08494, 0.6178, 0.1688, 0.6169, 0.168, 0.6169, 0.08398, 0.6041, 0.08398, 0.6041, 0.168, 0.602, 0.1697, 0.6018, 0.08595, 0.6018, 0.08595, 0.602, 0.1697, 0.5989, 0.1723, 0.5983, 0.08888, 0.622, 0.1723, 0.6214, 0.2558, 0.6209, 0.2554, 0.6214, 0.1719, 0.6214, 0.1719, 0.6209, 0.2554, 0.6195, 0.2542, 0.6198, 0.1705, 0.6198, 0.1705, 0.6195, 0.2542, 0.6177, 0.2527, 0.6178, 0.1688, 0.6178, 0.1688, 0.6177, 0.2527, 0.6169, 0.252, 0.6169, 0.168, 0.6041, 0.168, 0.604, 0.252, 0.6022, 0.2535, 0.602, 0.1697, 0.602, 0.1697, 0.6022, 0.2535, 0.5996, 0.2558, 0.5989, 0.1723, 0.6214, 0.2558, 0.6208, 0.3393, 0.6203, 0.3389, 0.6209, 0.2554, 0.6209, 0.2554, 0.6203, 0.3389, 0.6191, 0.3378, 0.6195, 0.2542, 0.6195, 0.2542, 0.6191, 0.3378, 0.6176, 0.3366, 0.6177, 0.2527, 0.6177, 0.2527, 0.6176, 0.3366, 0.6169, 0.336, 0.6169, 0.252, 0.604, 0.252, 0.604, 0.336, 0.6024, 0.3373, 0.6022, 0.2535, 0.6022, 0.2535, 0.6024, 0.3373, 0.6002, 0.3393, 0.5996, 0.2558, 0.6208, 0.3393, 0.6202, 0.4227, 0.6198, 0.4224, 0.6203, 0.3389, 0.6203, 0.3389, 0.6198, 0.4224, 0.6187, 0.4215, 0.6191, 0.3378, 0.6191, 0.3378, 0.6187, 0.4215, 0.6175, 0.4205, 0.6176, 0.3366, 0.6176, 0.3366, 0.6175, 0.4205, 0.6169, 0.42, 0.6169, 0.336, 0.604, 0.336, 0.604, 0.42, 0.6027, 0.4211, 0.6024, 0.3373, 0.6024, 0.3373, 0.6027, 0.4211, 0.6008, 0.4227, 0.6002, 0.3393, 0.6202, 0.4227, 0.6196, 0.5062, 0.6192, 0.5059, 0.6198, 0.4224, 0.6198, 0.4224, 0.6192, 0.5059, 0.6184, 0.5052, 0.6187, 0.4215, 0.6187, 0.4215, 0.6184, 0.5052, 0.6174, 0.5044, 0.6175, 0.4205, 0.6175, 0.4205, 0.6174, 0.5044, 0.617, 0.504, 0.6169, 0.42, 0.604, 0.42, 0.604, 0.504, 0.6029, 0.5049, 0.6027, 0.4211, 0.6027, 0.4211, 0.6029, 0.5049, 0.6014, 0.5062, 0.6008, 0.4227, 0.6196, 0.5062, 0.619, 0.5897, 0.6187, 0.5894, 0.6192, 0.5059, 0.6192, 0.5059, 0.6187, 0.5894, 0.618, 0.5889, 0.6184, 0.5052, 0.6184, 0.5052, 0.618, 0.5889, 0.6173, 0.5882, 0.6174, 0.5044, 0.6174, 0.5044, 0.6173, 0.5882, 0.6169, 0.5879, 0.617, 0.504, 0.604, 0.504, 0.604, 0.5879, 0.6031, 0.5887, 0.6029, 0.5049, 0.6029, 0.5049, 0.6031, 0.5887, 0.602, 0.5897, 0.6014, 0.5062, 0.619, 0.5897, 0.6183, 0.6731, 0.6181, 0.673, 0.6187, 0.5894, 0.6187, 0.5894, 0.6181, 0.673, 0.6177, 0.6726, 0.618, 0.5889, 0.618, 0.5889, 0.6177, 0.6726, 0.6172, 0.6721, 0.6173, 0.5882, 0.6173, 0.5882, 0.6172, 0.6721, 0.6169, 0.6719, 0.6169, 0.5879, 0.604, 0.5879, 0.604, 0.6719, 0.6034, 0.6724, 0.6031, 0.5887, 0.6031, 0.5887, 0.6034, 0.6724, 0.6026, 0.6731, 0.602, 0.5897, 0.6183, 0.6731, 0.6177, 0.7566, 0.6176, 0.7565, 0.6181, 0.673, 0.6181, 0.673, 0.6176, 0.7565, 0.6173, 0.7562, 0.6177, 0.6726, 0.6177, 0.6726, 0.6173, 0.7562, 0.617, 0.756, 0.6172, 0.6721, 0.6172, 0.6721, 0.617, 0.756, 0.6169, 0.7559, 0.6169, 0.6719, 0.604, 0.6719, 0.604, 0.7559, 0.6037, 0.7562, 0.6034, 0.6724, 0.6034, 0.6724, 0.6037, 0.7562, 0.6032, 0.7566, 0.6026, 0.6731, 0.6177, 0.7566, 0.6171, 0.84, 0.6171, 0.84, 0.6176, 0.7565, 0.6176, 0.7565, 0.6171, 0.84, 0.617, 0.8399, 0.6173, 0.7562, 0.6173, 0.7562, 0.617, 0.8399, 0.6169, 0.8398, 0.617, 0.756, 0.4373, 0.3173, 0.4372, 0.3959, 0.4372, 0.3958, 0.4372, 0.3171, 0.604, 0.7559, 0.6041, 0.8398, 0.6039, 0.8399, 0.6037, 0.7562, 0.6037, 0.7562, 0.6039, 0.8399, 0.6038, 0.84, 0.6032, 0.7566])
me_aspa_3.materials.append(mat_material_003)
me_aspa_3.update()

# ---- objects
ob_aspa_3 = bpy.data.objects.new('Aspa_3', me_aspa_3)

# ---- transforms, parenting, visibility, modifiers, constraints
ob_aspa_3.location = (0.0, 0.0, 0.0)

# ---- collection membership
col_collection.objects.link(ob_aspa_3)

# ---- scene / render settings (as saved in the file)
scene.frame_start = 1; scene.frame_end = 250; scene.frame_set(1)
scene.render.engine = 'BLENDER_EEVEE_NEXT'
scene.render.bake_bias = 0.0
scene.render.bake_samples = 0
scene.cycles.sampling_pattern = 'TABULATED_SOBOL'
scene.eevee.use_volume_custom_range = False
bpy.context.view_layer.update()

# ---- added for rendering (the .blend has no active camera and no usable light): camera, sun
cam_auto = bpy.data.cameras.new('AutoCamera')
cam_auto.lens = 50.0
cam_auto.sensor_width = 36.0
cam_auto.clip_end = 2375.0
ob_auto_camera = bpy.data.objects.new('AutoCamera', cam_auto)
scene.collection.objects.link(ob_auto_camera)
ob_auto_camera.location = (135.316, -159.954, 169.252)
ob_auto_camera.rotation_euler = (1.09748, -7.21219e-08, 0.694738)
scene.camera = ob_auto_camera
light_auto_sun = bpy.data.lights.new('AutoSun', 'SUN')
light_auto_sun.energy = 3.0
light_auto_sun.angle = 0.0523599
ob_auto_sun = bpy.data.objects.new('AutoSun', light_auto_sun)
scene.collection.objects.link(ob_auto_sun)
ob_auto_sun.rotation_euler = (0.872665, 0.174533, 0.523599)
bpy.context.view_layer.update()
